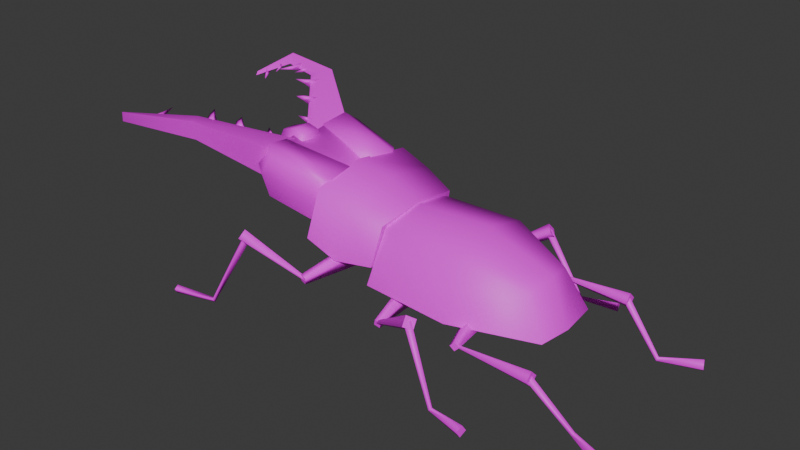 # Source: bug-deer.blend  (saved by Blender 4.0.36; exported with 4.5.12 LTS)
import bpy
from mathutils import Matrix  # noqa: F401  (used for matrix-valued properties, if any)

bpy.ops.wm.read_factory_settings(use_empty=True)
scene = bpy.context.scene
scene.name = 'Scene'

# ---- collections
col_collection = bpy.data.collections.new('Collection'); scene.collection.children.link(col_collection)

# ---- images (referenced by path relative to the original .blend; pixels are not part of the script)
import os
ASSET_DIR = os.environ.get("B2B_ASSET_DIR", "")  # directory of the original .blend (textures are referenced by path, not embedded)
HERE = os.path.dirname(os.path.abspath(__file__))  # packed textures are extracted next to this script under _unpacked/

def load_image(name, relpath, width, height, colorspace="sRGB"):
    """Load a texture the original file referenced (path relative to the .blend, or extracted next to this script)."""
    p = next((c for c in (os.path.join(HERE, relpath), os.path.join(ASSET_DIR, relpath)) if relpath and os.path.exists(c)), "")
    if p:
        img = bpy.data.images.load(p, check_existing=True)
        img.name = name
    else:  # same state as the original file: an image datablock whose file is absent (Cycles renders it pink)
        img = bpy.data.images.new(name, width, height)
        img.source = "FILE"
        img.filepath = "//" + (relpath or name)
    img.colorspace_settings.name = colorspace
    return img
img_bug3new = load_image('bug3new', 'bug3new.png', 1024, 1024, 'sRGB')

# ---- materials (node trees are filled in below, after node groups)
mat_bug_3 = bpy.data.materials.new('Bug_3')
mat_bug_3.use_transparent_shadow = False
mat_bug_3.roughness = 0.5

# ---- material node trees
mat_bug_3.use_nodes = True; mat_bug_3.node_tree.nodes.clear()
_N = mat_bug_3.node_tree.nodes; _L = mat_bug_3.node_tree.links
n0 = _N.new('ShaderNodeBsdfPrincipled'); n0.name = 'Principled BSDF'; n0.location = (10, 300)
n0.inputs[3].default_value = 1.45
n0.inputs[27].default_value = (0.0, 0.0, 0.0, 1.0)
n0.inputs[28].default_value = 1.0
n1 = _N.new('ShaderNodeOutputMaterial'); n1.name = 'Material Output'; n1.location = (300, 300)
n2 = _N.new('ShaderNodeNormalMap'); n2.name = 'Normal Map'; n2.location = (-300, -300)
n2.label = 'Normal/Map'
n2.inputs[0].default_value = 0.0
n3 = _N.new('ShaderNodeTexImage'); n3.name = 'Image Texture'; n3.location = (-300, 600)
n3.image = img_bug3new
_L.new(n0.outputs[0], n1.inputs[0])
_L.new(n2.outputs[0], n0.inputs[5])
_L.new(n3.outputs[0], n0.inputs[0])
n1.is_active_output = True

# ---- world
world_world = bpy.data.worlds.new('World'); scene.world = world_world
world_world.use_nodes = True; world_world.node_tree.nodes.clear()
_N = world_world.node_tree.nodes; _L = world_world.node_tree.links
n0 = _N.new('ShaderNodeOutputWorld'); n0.name = 'World Output'; n0.location = (300, 300)
n1 = _N.new('ShaderNodeBackground'); n1.name = 'Background'; n1.location = (10, 300)
n1.inputs[0].default_value = (0.05088, 0.05088, 0.05088, 1.0)
_L.new(n1.outputs[0], n0.inputs[0])
n0.is_active_output = True
world_world.color = (0.05088, 0.05088, 0.05088)
world_world.use_sun_shadow = False
world_world.sun_shadow_jitter_overblur = 0.0

# ---- meshes
me_bug_3_001 = bpy.data.meshes.new('Bug_3.001')
me_bug_3_001.from_pydata([(0.08344, -0.09743, -0.07506), (0.395, -0.06321, -0.07506), (0.08344, 0.101, -0.07506), (0.395, 0.06679, -0.07506), (0.2481, -0.1108, -0.07506), (0.2481, 0.1144, -0.07506), (0.1048, 0.07938, 0.026), (0.1048, -0.07579, 0.026), (0.2461, -0.08649, 0.02166), (0.3586, -0.04783, -0.008347), (0.3586, 0.05141, -0.008347), (0.2461, 0.09007, 0.02166), (-0.02881, 0.1201, -0.01595), (0.08766, 0.1009, -0.04332), (0.08766, -0.09227, -0.04332), (-0.02691, -0.1177, -0.01827), (-0.01128, 0.1076, 0.07225), (0.1039, 0.09042, 0.03138), (0.1039, -0.08241, 0.03138), (-0.009378, -0.1051, 0.07186), (0.0274, 0.1182, -0.04328), (0.09115, 0.0009773, -0.05092), (0.02851, -0.1125, -0.04336), (-0.04012, 0.0009773, -0.02477), (0.04568, 0.1058, 0.05056), (0.1102, 0.0009773, 0.04706), (0.04675, -0.1005, 0.05029), (-0.01891, 0.0009773, 0.0847), (0.0481, 0.0009773, 0.07347), (0.02588, 0.0009773, -0.0597), (0.08807, 0.0009773, 0.04315), (0.3669, 0.0009773, 0.002162), (0.2501, 0.0009773, 0.04822), (0.0627, 0.0009773, -0.09213), (0.4004, 0.0009773, -0.07826), (0.2481, 0.0009773, -0.07506), (-0.02065, 0.06538, 0.07579), (-0.04483, 0.06538, 0.01179), (-0.02065, -0.06694, 0.07594), (-0.04483, -0.06694, 0.01035), (-0.1344, 0.06538, 0.1016), (-0.1457, 0.06538, 0.03447), (-0.1344, -0.06694, 0.1019), (-0.1457, -0.06694, 0.03649), (-0.1528, -0.04305, 0.03545), (-0.1414, -0.04305, 0.1018), (-0.04456, -0.02466, 0.008199), (-0.01425, -0.02466, 0.08117), (-0.1561, 0.09818, 0.07053), (-0.1301, 0.1164, 0.06563), (-0.1615, 0.04022, 0.07063), (-0.02296, 0.01093, 0.03753), (-0.01425, 0.02684, 0.08117), (-0.04456, 0.02684, 0.008784), (-0.1414, 0.04522, 0.1014), (-0.1528, 0.04522, 0.03506), (-0.1451, -0.08956, 0.02771), (-0.126, -0.1031, 0.0222), (-0.116, -0.106, 0.09832), (-0.1307, -0.08956, 0.1121), (-0.116, 0.1082, 0.09832), (-0.1307, 0.09173, 0.1121), (-0.1451, 0.09173, 0.02684), (-0.126, 0.1053, 0.02307), (-0.04631, -0.08959, -7.854e-05), (-0.03624, -0.07504, -0.001911), (-0.008748, -0.07504, 0.07717), (-0.01964, -0.09128, 0.07485), (-0.008748, 0.07721, 0.07717), (-0.01964, 0.09345, 0.07485), (-0.04631, 0.09177, 0.002133), (-0.03624, 0.07721, -0.0001651), (-0.009659, 0.07866, 0.03618), (-0.02297, 0.09822, 0.03983), (-0.1615, -0.03805, 0.07097), (-0.02296, -0.008762, 0.03754), (-0.1301, -0.1143, 0.06563), (-0.1561, -0.09601, 0.07053), (-0.009659, -0.07649, 0.03618), (-0.02297, -0.09605, 0.03983), (-0.0183, 0.0009773, 0.06366), (-0.02614, 0.0009773, 0.01297), (-0.1531, 0.0009773, 0.09839), (-0.1618, 0.0009773, 0.04773), (-0.401, 0.1645, 0.1142), (-0.3947, 0.1703, 0.1114), (-0.4042, 0.1603, 0.1066), (-0.3826, 0.1409, 0.1027), (-0.3796, 0.1845, 0.1259), (-0.3734, 0.188, 0.1217), (-0.3817, 0.1797, 0.117), (-0.3683, 0.1557, 0.1153), (-0.1676, 0.049, 0.1041), (-0.1702, 0.04019, 0.09498), (-0.1795, 0.05329, 0.1001), (-0.1902, 0.03489, 0.108), (-0.2868, 0.1658, 0.1432), (-0.2858, 0.159, 0.1337), (-0.2981, 0.1646, 0.1321), (-0.3006, 0.14, 0.1341), (-0.2208, 0.08048, 0.1249), (-0.2118, 0.07239, 0.1193), (-0.2132, 0.07652, 0.1271), (-0.223, 0.06497, 0.1276), (-0.2129, 0.09254, 0.1201), (-0.1999, 0.07663, 0.1114), (-0.1948, 0.08973, 0.1251), (-0.2502, 0.1135, 0.1392), (-0.242, 0.1062, 0.1352), (-0.2433, 0.1099, 0.1416), (-0.2551, 0.09644, 0.1438), (-0.2417, 0.1326, 0.1303), (-0.2265, 0.1141, 0.1222), (-0.2258, 0.1271, 0.1406), (-0.331, 0.1553, 0.1302), (-0.3197, 0.1535, 0.1314), (-0.3225, 0.1542, 0.1381), (-0.3271, 0.1269, 0.1381), (-0.3354, 0.1846, 0.1292), (-0.3051, 0.1713, 0.1286), (-0.3176, 0.18, 0.1405), (-0.2518, 0.1332, 0.1414), (-0.3609, 0.1886, 0.1255), (-0.1531, 0.01675, 0.08837), (-0.4116, 0.1448, 0.1024), (-0.1418, 0.07086, 0.03189), (-0.1003, 0.07086, 0.08817), (-0.1372, 0.02467, 0.09755), (-0.1565, 0.02467, 0.06887), (-0.235, 0.1588, 0.1126), (-0.2297, 0.166, 0.1488), (-0.2442, 0.1433, 0.1477), (-0.2466, 0.1399, 0.1309), (-0.3657, 0.2049, 0.1262), (-0.3669, 0.2034, 0.1421), (-0.3633, 0.1955, 0.134), (-0.3627, 0.1962, 0.1265), (-0.4177, 0.1566, 0.1014), (-0.4177, 0.1545, 0.1064), (-0.4148, 0.1505, 0.1052), (-0.4147, 0.1515, 0.1027), (-0.4147, -0.1522, 0.1027), (-0.4148, -0.1512, 0.1052), (-0.4177, -0.1552, 0.1064), (-0.4177, -0.1573, 0.1014), (-0.3627, -0.197, 0.1265), (-0.3633, -0.1963, 0.134), (-0.3669, -0.2041, 0.1421), (-0.3657, -0.2056, 0.1262), (-0.2466, -0.1406, 0.1309), (-0.2442, -0.144, 0.1477), (-0.2297, -0.1667, 0.1488), (-0.235, -0.1595, 0.1126), (-0.1565, -0.02538, 0.06887), (-0.1372, -0.02538, 0.09755), (-0.1003, -0.07157, 0.08817), (-0.1418, -0.07157, 0.03189), (-0.4116, -0.1455, 0.1024), (-0.1531, -0.01746, 0.08837), (-0.3609, -0.1893, 0.1255), (-0.2518, -0.1339, 0.1414), (-0.3176, -0.1807, 0.1405), (-0.3051, -0.172, 0.1286), (-0.3354, -0.1854, 0.1292), (-0.3271, -0.1276, 0.1381), (-0.3225, -0.1549, 0.1381), (-0.3197, -0.1542, 0.1314), (-0.331, -0.156, 0.1302), (-0.2258, -0.1278, 0.1406), (-0.2265, -0.1148, 0.1222), (-0.2417, -0.1333, 0.1303), (-0.2551, -0.09715, 0.1438), (-0.2433, -0.1106, 0.1416), (-0.242, -0.1069, 0.1352), (-0.2502, -0.1142, 0.1392), (-0.1948, -0.09044, 0.1251), (-0.1999, -0.07734, 0.1114), (-0.2129, -0.09325, 0.1201), (-0.223, -0.06568, 0.1276), (-0.2132, -0.07723, 0.1271), (-0.2118, -0.0731, 0.1193), (-0.2208, -0.08119, 0.1249), (-0.3006, -0.1408, 0.1341), (-0.2981, -0.1653, 0.1321), (-0.2858, -0.1597, 0.1337), (-0.2868, -0.1665, 0.1432), (-0.1902, -0.0356, 0.108), (-0.1795, -0.054, 0.1001), (-0.1702, -0.0409, 0.09498), (-0.1676, -0.04971, 0.1041), (-0.3683, -0.1564, 0.1153), (-0.3817, -0.1804, 0.117), (-0.3734, -0.1887, 0.1217), (-0.3796, -0.1852, 0.1259), (-0.3826, -0.1416, 0.1027), (-0.4042, -0.1611, 0.1066), (-0.3947, -0.171, 0.1114), (-0.401, -0.1652, 0.1142), (-0.1835, -0.02041, 0.07765), (-0.1798, -0.01182, 0.1), (-0.1835, 0.02144, 0.07751), (-0.1798, 0.01285, 0.09994), (-0.1235, -0.03466, 0.0575), (-0.1271, -0.01865, 0.1035), (-0.1235, 0.03568, 0.0573), (-0.1271, 0.01967, 0.1034), (-0.1536, 0.02856, 0.06786), (-0.1464, 0.01704, 0.1108), (-0.1536, -0.02753, 0.06805), (-0.1464, -0.01602, 0.1109), (0.2905, 0.1399, -0.08079), (0.2905, 0.1376, -0.07851), (0.2905, 0.1353, -0.08079), (0.2905, 0.1376, -0.08308), (0.4278, 0.152, -0.08008), (0.4278, 0.139, -0.06708), (0.428, 0.126, -0.08008), (0.428, 0.139, -0.09308), (0.27, 0.01436, -0.06687), (0.2828, 0.01436, -0.07972), (0.27, 0.01436, -0.09257), (0.2571, 0.01436, -0.07972), (0.27, 0.04205, -0.05898), (0.2905, 0.03946, -0.07971), (0.2699, 0.04184, -0.1005), (0.2494, 0.04443, -0.07973), (0.2944, 0.1418, -0.07297), (0.302, 0.1399, -0.08078), (0.2944, 0.1417, -0.08861), (0.2868, 0.1436, -0.0808), (0.1418, 0.1434, -0.1003), (0.1411, 0.1404, -0.09688), (0.1438, 0.1374, -0.09902), (0.1445, 0.1404, -0.1024), (0.2431, 0.201, -0.03833), (0.2404, 0.1889, -0.02473), (0.2513, 0.1769, -0.03333), (0.254, 0.1889, -0.04692), (0.1426, 0.1456, -0.0929), (0.1394, 0.1441, -0.1034), (0.15, 0.1427, -0.1064), (0.1532, 0.1441, -0.0959), (0.1274, 0.04705, -0.06503), (0.1191, 0.0451, -0.0931), (0.1472, 0.04316, -0.1013), (0.1555, 0.0451, -0.07321), (0.1311, 0.01752, -0.07187), (0.126, 0.01752, -0.08932), (0.1434, 0.01752, -0.09443), (0.1486, 0.01752, -0.07699), (-0.1278, 0.176, -0.02931), (-0.125, 0.163, -0.01662), (-0.1283, 0.15, -0.0292), (-0.1311, 0.163, -0.04188), (0.01265, 0.1645, -0.06356), (0.01357, 0.1603, -0.05943), (0.01249, 0.156, -0.06352), (0.01156, 0.1603, -0.06766), (0.01308, 0.1652, -0.05907), (0.001385, 0.1628, -0.0562), (-0.001013, 0.1604, -0.06801), (0.01069, 0.1628, -0.07088), (0.05102, 0.05243, -0.03503), (0.02257, 0.04953, -0.0285), (0.01633, 0.04662, -0.05702), (0.04478, 0.04953, -0.06354), (0.04453, 0.02194, -0.03914), (0.02679, 0.02194, -0.03517), (0.02282, 0.02194, -0.0529), (0.04056, 0.02194, -0.05688), (0.2408, 0.1948, -0.03477), (0.2486, 0.1868, -0.03212), (0.2419, 0.1788, -0.03689), (0.2342, 0.1868, -0.03953), (0.3013, 0.2108, -0.1529), (0.3043, 0.206, -0.15), (0.3024, 0.2021, -0.1545), (0.2994, 0.2069, -0.1575), (0.3657, 0.2286, -0.1517), (0.3679, 0.2174, -0.1443), (0.3693, 0.2101, -0.1557), (0.3671, 0.2213, -0.1632), (0.4235, 0.146, -0.08092), (0.4282, 0.1384, -0.07478), (0.4219, 0.1308, -0.07923), (0.4171, 0.1384, -0.08537), (0.4922, 0.1277, -0.1534), (0.495, 0.1228, -0.1491), (0.4937, 0.1178, -0.1541), (0.4909, 0.1228, -0.1583), (0.5517, 0.1635, -0.1522), (0.5571, 0.1521, -0.1426), (0.5613, 0.1434, -0.1552), (0.5559, 0.1548, -0.1649), (-0.1205, 0.1701, -0.02745), (-0.1143, 0.1627, -0.03231), (-0.1221, 0.1553, -0.03105), (-0.1283, 0.1627, -0.0262), (-0.1747, 0.2028, -0.1525), (-0.1728, 0.1993, -0.1572), (-0.1759, 0.1945, -0.1549), (-0.1778, 0.198, -0.1502), (-0.2513, 0.2215, -0.1516), (-0.2522, 0.217, -0.1605), (-0.2541, 0.2083, -0.1558), (-0.2531, 0.2129, -0.147), (0.2905, -0.136, -0.08079), (0.2905, -0.1383, -0.07851), (0.2905, -0.1406, -0.08079), (0.2905, -0.1383, -0.08308), (0.428, -0.1267, -0.08008), (0.4278, -0.1397, -0.06708), (0.4278, -0.1527, -0.08008), (0.428, -0.1397, -0.09308), (0.27, -0.01507, -0.09257), (0.2828, -0.01507, -0.07972), (0.27, -0.01507, -0.06687), (0.2571, -0.01507, -0.07972), (0.2699, -0.04255, -0.1005), (0.2905, -0.04017, -0.07971), (0.27, -0.04277, -0.05898), (0.2494, -0.04514, -0.07973), (0.2944, -0.1424, -0.08861), (0.302, -0.1406, -0.08078), (0.2944, -0.1425, -0.07297), (0.2868, -0.1443, -0.0808), (0.1438, -0.1381, -0.09902), (0.1411, -0.1411, -0.09688), (0.1418, -0.1441, -0.1003), (0.1445, -0.1411, -0.1024), (0.2513, -0.1776, -0.03333), (0.2404, -0.1896, -0.02473), (0.2431, -0.2017, -0.03833), (0.254, -0.1896, -0.04692), (0.15, -0.1434, -0.1064), (0.1394, -0.1449, -0.1034), (0.1426, -0.1463, -0.0929), (0.1532, -0.1449, -0.0959), (0.1472, -0.04387, -0.1013), (0.1191, -0.04582, -0.0931), (0.1274, -0.04776, -0.06503), (0.1555, -0.04582, -0.0732), (0.1434, -0.01823, -0.09443), (0.126, -0.01823, -0.08932), (0.1311, -0.01823, -0.07187), (0.1486, -0.01823, -0.07699), (-0.1283, -0.1507, -0.02919), (-0.125, -0.1637, -0.01662), (-0.1278, -0.1767, -0.02931), (-0.1311, -0.1637, -0.04188), (0.01249, -0.1568, -0.06352), (0.01357, -0.161, -0.05942), (0.01265, -0.1652, -0.06356), (0.01156, -0.161, -0.06766), (-0.001013, -0.1611, -0.06801), (0.001385, -0.1635, -0.0562), (0.01308, -0.1659, -0.05907), (0.01069, -0.1635, -0.07088), (0.01633, -0.04733, -0.05702), (0.02257, -0.05024, -0.0285), (0.05102, -0.05314, -0.03503), (0.04478, -0.05024, -0.06354), (0.02282, -0.02265, -0.0529), (0.02679, -0.02265, -0.03517), (0.04453, -0.02265, -0.03914), (0.04056, -0.02265, -0.05688), (0.2419, -0.1795, -0.03689), (0.2486, -0.1875, -0.03212), (0.2408, -0.1955, -0.03477), (0.2342, -0.1875, -0.03953), (0.3024, -0.2028, -0.1545), (0.3043, -0.2067, -0.15), (0.3013, -0.2115, -0.1529), (0.2994, -0.2076, -0.1575), (0.3693, -0.2108, -0.1557), (0.3679, -0.2181, -0.1443), (0.3657, -0.2293, -0.1517), (0.3671, -0.222, -0.1632), (0.4219, -0.1315, -0.07923), (0.4282, -0.1391, -0.07478), (0.4235, -0.1467, -0.08092), (0.4171, -0.1391, -0.08537), (0.4937, -0.1185, -0.1541), (0.495, -0.1235, -0.1491), (0.4922, -0.1284, -0.1534), (0.4909, -0.1235, -0.1583), (0.5613, -0.1441, -0.1552), (0.5571, -0.1528, -0.1426), (0.5517, -0.1642, -0.1522), (0.5559, -0.1555, -0.1649), (-0.1221, -0.156, -0.03105), (-0.1143, -0.1634, -0.03231), (-0.1205, -0.1709, -0.02745), (-0.1283, -0.1634, -0.0262), (-0.1759, -0.1952, -0.1549), (-0.1728, -0.2, -0.1572), (-0.1747, -0.2035, -0.1525), (-0.1778, -0.1987, -0.1502), (-0.2541, -0.209, -0.1558), (-0.2522, -0.2177, -0.1605), (-0.2513, -0.2222, -0.1516), (-0.2531, -0.2136, -0.147)], [], [(32, 31, 10, 11), (30, 32, 11, 6), (30, 6, 2, 33), (9, 8, 4, 1), (31, 9, 1, 34), (6, 11, 5, 2), (8, 7, 0, 4), (33, 35, 4, 0), (35, 34, 1, 4), (29, 22, 15, 23), (11, 10, 3, 5), (28, 27, 19, 26), (14, 18, 26, 22), (12, 16, 24, 20), (15, 19, 27, 23), (21, 25, 18, 14), (23, 27, 16, 12), (20, 24, 17, 13), (22, 26, 19, 15), (24, 16, 27, 28), (17, 24, 28, 25), (25, 28, 26, 18), (21, 14, 22, 29), (13, 21, 29, 20), (20, 29, 23, 12), (13, 17, 25, 21), (5, 3, 34, 35), (2, 5, 35, 33), (10, 31, 34, 3), (7, 30, 33, 0), (7, 8, 32, 30), (8, 9, 31, 32), (80, 82, 42, 38), (83, 81, 39, 43), (81, 80, 38, 39), (83, 82, 40, 41), (66, 47, 45, 59), (68, 69, 60, 61), (56, 44, 46, 65), (75, 74, 45, 47), (74, 77, 59, 45), (62, 63, 70, 71), (68, 72, 73, 69), (51, 52, 54, 50), (49, 60, 69, 73), (50, 54, 61, 48), (72, 68, 52, 51), (76, 77, 56, 57), (49, 63, 62, 48), (76, 79, 67, 58), (78, 79, 64, 65), (72, 71, 70, 73), (78, 75, 47, 66), (60, 49, 48, 61), (71, 72, 51, 53), (55, 50, 48, 62), (63, 49, 73, 70), (53, 51, 50, 55), (65, 46, 75, 78), (66, 67, 79, 78), (57, 64, 79, 76), (58, 59, 77, 76), (44, 56, 77, 74), (46, 44, 74, 75), (43, 42, 82, 83), (37, 36, 80, 81), (41, 37, 81, 83), (36, 40, 82, 80), (84, 85, 86), (87, 86, 85), (87, 85, 84), (86, 87, 84), (88, 89, 90), (91, 90, 89), (91, 89, 88), (90, 91, 88), (92, 93, 94), (95, 94, 93), (95, 93, 92), (94, 95, 92), (96, 97, 98), (99, 98, 97), (99, 97, 96), (98, 99, 96), (102, 103, 101), (100, 103, 102), (101, 103, 100), (105, 101, 100, 104), (106, 105, 104), (106, 102, 101, 105), (104, 100, 102, 106), (109, 110, 108), (107, 110, 109), (108, 110, 107), (112, 108, 107, 111), (113, 112, 111), (113, 109, 108, 112), (111, 107, 109, 113), (116, 117, 115), (114, 117, 116), (115, 117, 114), (119, 115, 114, 118), (120, 119, 118), (120, 116, 115, 119), (118, 114, 116, 120), (128, 127, 123), (131, 135, 122, 121), (132, 128, 123, 121), (140, 136, 122, 124), (135, 139, 124, 122), (132, 129, 125, 128), (129, 130, 126, 125), (130, 131, 127, 126), (136, 132, 121, 122), (136, 133, 129, 132), (133, 134, 130, 129), (134, 135, 131, 130), (127, 131, 121, 123), (140, 137, 133, 136), (137, 138, 134, 133), (138, 139, 135, 134), (139, 140, 124), (125, 126, 127, 128), (140, 139, 138, 137), (141, 144, 143, 142), (156, 153, 154, 155), (142, 157, 141), (143, 147, 146, 142), (144, 148, 147, 143), (141, 145, 148, 144), (154, 158, 160, 150), (147, 151, 150, 146), (148, 152, 151, 147), (145, 149, 152, 148), (145, 159, 160, 149), (151, 155, 154, 150), (152, 156, 155, 151), (149, 153, 156, 152), (146, 159, 157, 142), (141, 157, 159, 145), (149, 160, 158, 153), (150, 160, 159, 146), (153, 158, 154), (163, 161, 165, 167), (161, 162, 166, 165), (161, 163, 162), (162, 163, 167, 166), (166, 167, 164), (167, 165, 164), (165, 166, 164), (170, 168, 172, 174), (168, 169, 173, 172), (168, 170, 169), (169, 170, 174, 173), (173, 174, 171), (174, 172, 171), (172, 173, 171), (177, 175, 179, 181), (175, 176, 180, 179), (175, 177, 176), (176, 177, 181, 180), (180, 181, 178), (181, 179, 178), (179, 180, 178), (183, 185, 182), (182, 185, 184), (182, 184, 183), (185, 183, 184), (187, 189, 186), (186, 189, 188), (186, 188, 187), (189, 187, 188), (191, 193, 190), (190, 193, 192), (190, 192, 191), (193, 191, 192), (195, 197, 194), (194, 197, 196), (194, 196, 195), (197, 195, 196), (198, 199, 201, 200), (206, 207, 205, 204), (204, 205, 203, 202), (206, 204, 202, 208), (207, 201, 199, 209), (205, 207, 209, 203), (200, 206, 208, 198), (208, 209, 199, 198), (202, 203, 209, 208), (200, 201, 207, 206), (210, 214, 217, 213), (211, 215, 214, 210), (212, 216, 215, 211), (213, 217, 216, 212), (218, 222, 225, 221), (219, 223, 222, 218), (220, 224, 223, 219), (221, 225, 224, 220), (222, 226, 229, 225), (223, 227, 226, 222), (224, 228, 227, 223), (225, 229, 228, 224), (230, 234, 237, 233), (231, 235, 234, 230), (232, 236, 235, 231), (233, 237, 236, 232), (238, 242, 245, 241), (239, 243, 242, 238), (240, 244, 243, 239), (241, 245, 244, 240), (242, 246, 249, 245), (243, 247, 246, 242), (244, 248, 247, 243), (245, 249, 248, 244), (250, 254, 257, 253), (251, 255, 254, 250), (252, 256, 255, 251), (253, 257, 256, 252), (258, 262, 265, 261), (259, 263, 262, 258), (260, 264, 263, 259), (261, 265, 264, 260), (262, 266, 269, 265), (263, 267, 266, 262), (264, 268, 267, 263), (265, 269, 268, 264), (270, 274, 277, 273), (271, 275, 274, 270), (272, 276, 275, 271), (273, 277, 276, 272), (274, 278, 281, 277), (275, 279, 278, 274), (276, 280, 279, 275), (277, 281, 280, 276), (282, 286, 289, 285), (283, 287, 286, 282), (284, 288, 287, 283), (285, 289, 288, 284), (286, 290, 293, 289), (287, 291, 290, 286), (288, 292, 291, 287), (289, 293, 292, 288), (294, 298, 301, 297), (295, 299, 298, 294), (296, 300, 299, 295), (297, 301, 300, 296), (298, 302, 305, 301), (299, 303, 302, 298), (300, 304, 303, 299), (301, 305, 304, 300), (306, 310, 313, 309), (307, 311, 310, 306), (308, 312, 311, 307), (309, 313, 312, 308), (314, 318, 321, 317), (315, 319, 318, 314), (316, 320, 319, 315), (317, 321, 320, 316), (318, 322, 325, 321), (319, 323, 322, 318), (320, 324, 323, 319), (321, 325, 324, 320), (326, 330, 333, 329), (327, 331, 330, 326), (328, 332, 331, 327), (329, 333, 332, 328), (334, 338, 341, 337), (335, 339, 338, 334), (336, 340, 339, 335), (337, 341, 340, 336), (338, 342, 345, 341), (339, 343, 342, 338), (340, 344, 343, 339), (341, 345, 344, 340), (346, 350, 353, 349), (347, 351, 350, 346), (348, 352, 351, 347), (349, 353, 352, 348), (354, 358, 361, 357), (355, 359, 358, 354), (356, 360, 359, 355), (357, 361, 360, 356), (358, 362, 365, 361), (359, 363, 362, 358), (360, 364, 363, 359), (361, 365, 364, 360), (366, 370, 373, 369), (367, 371, 370, 366), (368, 372, 371, 367), (369, 373, 372, 368), (370, 374, 377, 373), (371, 375, 374, 370), (372, 376, 375, 371), (373, 377, 376, 372), (378, 382, 385, 381), (379, 383, 382, 378), (380, 384, 383, 379), (381, 385, 384, 380), (382, 386, 389, 385), (383, 387, 386, 382), (384, 388, 387, 383), (385, 389, 388, 384), (390, 394, 397, 393), (391, 395, 394, 390), (392, 396, 395, 391), (393, 397, 396, 392), (394, 398, 401, 397), (395, 399, 398, 394), (396, 400, 399, 395), (397, 401, 400, 396), (213, 212, 211, 210), (217, 214, 215, 216), (221, 220, 219, 218), (229, 226, 227, 228), (233, 232, 231, 230), (237, 234, 235, 236), (241, 240, 239, 238), (249, 246, 247, 248), (253, 252, 251, 250), (257, 254, 255, 256), (261, 260, 259, 258), (269, 266, 267, 268), (273, 272, 271, 270), (281, 278, 279, 280), (285, 284, 283, 282), (293, 290, 291, 292), (297, 296, 295, 294), (305, 302, 303, 304), (309, 308, 307, 306), (313, 310, 311, 312), (317, 316, 315, 314), (325, 322, 323, 324), (329, 328, 327, 326), (333, 330, 331, 332), (337, 336, 335, 334), (345, 342, 343, 344), (349, 348, 347, 346), (353, 350, 351, 352), (357, 356, 355, 354), (365, 362, 363, 364), (369, 368, 367, 366), (377, 374, 375, 376), (381, 380, 379, 378), (389, 386, 387, 388), (393, 392, 391, 390), (401, 398, 399, 400), (67, 66, 59, 58), (52, 68, 61, 54), (55, 62, 71, 53), (57, 56, 65, 64)])
me_bug_3_001.polygons.foreach_set('use_smooth', [True] * 350)
_k = set([(0, 4), (0, 7), (0, 33), (1, 4), (1, 34), (2, 5), (2, 6), (2, 33), (3, 5), (3, 34), (6, 30), (7, 30), (12, 16), (12, 20), (12, 23), (13, 17), (13, 20), (13, 21), (14, 18), (14, 21), (14, 22), (15, 19), (15, 22), (15, 23), (16, 27), (17, 25), (18, 25), (19, 27), (36, 80), (37, 81), (38, 80), (39, 81), (41, 83), (43, 83), (44, 46), (44, 56), (46, 65), (53, 55), (53, 71), (55, 62), (56, 57), (57, 64), (62, 63), (63, 70), (64, 65), (70, 71), (121, 122), (121, 123), (122, 124), (123, 127), (123, 128), (124, 139), (124, 140), (125, 126), (125, 128), (125, 129), (126, 127), (126, 130), (129, 133), (130, 134), (133, 137), (134, 138), (137, 138), (137, 140), (138, 139), (141, 144), (141, 157), (142, 143), (142, 157), (143, 144), (143, 147), (144, 148), (147, 151), (148, 152), (151, 155), (152, 156), (153, 156), (153, 158), (154, 155), (154, 158), (155, 156), (157, 159), (158, 160), (159, 160), (198, 200), (198, 208), (200, 206), (202, 204), (202, 208), (204, 206), (210, 211), (210, 213), (211, 212), (212, 213), (214, 215), (214, 217), (215, 216), (216, 217), (218, 219), (218, 221), (219, 220), (220, 221), (226, 227), (226, 229), (227, 228), (228, 229), (230, 231), (230, 233), (231, 232), (232, 233), (234, 235), (234, 237), (235, 236), (236, 237), (238, 239), (238, 241), (239, 240), (240, 241), (246, 247), (246, 249), (247, 248), (248, 249), (250, 251), (250, 253), (251, 252), (252, 253), (254, 255), (254, 257), (255, 256), (256, 257), (258, 259), (258, 261), (259, 260), (260, 261), (266, 267), (266, 269), (267, 268), (268, 269), (270, 271), (270, 273), (271, 272), (272, 273), (278, 279), (278, 281), (279, 280), (280, 281), (282, 283), (282, 285), (283, 284), (284, 285), (290, 291), (290, 293), (291, 292), (292, 293), (294, 295), (294, 297), (295, 296), (296, 297), (302, 303), (302, 305), (303, 304), (304, 305), (306, 307), (306, 309), (307, 308), (308, 309), (310, 311), (310, 313), (311, 312), (312, 313), (314, 315), (314, 317), (315, 316), (316, 317), (322, 323), (322, 325), (323, 324), (324, 325), (326, 327), (326, 329), (327, 328), (328, 329), (330, 331), (330, 333), (331, 332), (332, 333), (334, 335), (334, 337), (335, 336), (336, 337), (342, 343), (342, 345), (343, 344), (344, 345), (346, 347), (346, 349), (347, 348), (348, 349), (350, 351), (350, 353), (351, 352), (352, 353), (354, 355), (354, 357), (355, 356), (356, 357), (362, 363), (362, 365), (363, 364), (364, 365), (366, 367), (366, 369), (367, 368), (368, 369), (374, 375), (374, 377), (375, 376), (376, 377), (378, 379), (378, 381), (379, 380), (380, 381), (386, 387), (386, 389), (387, 388), (388, 389), (390, 391), (390, 393), (391, 392), (392, 393), (398, 399), (398, 401), (399, 400), (400, 401)])
me_bug_3_001.attributes.new('sharp_edge', 'BOOLEAN', 'EDGE').data.foreach_set('value', [ (min(e.vertices), max(e.vertices)) in _k for e in me_bug_3_001.edges])
_uv = me_bug_3_001.uv_layers.new(name='UVMap')
_uv.uv.foreach_set('vector', [0.1785, 0.1727, 0.08018, 0.1777, 0.0771, 0.1322, 0.1742, 0.1047, 0.3085, 0.1666, 0.1785, 0.1727, 0.1742, 0.1047, 0.2889, 0.09674, 0.4359, 0.387, 0.3593, 0.376, 0.3444, 0.2803, 0.4261, 0.2769, 0.08164, 0.2218, 0.1809, 0.2397, 0.1651, 0.3208, 0.03426, 0.2732, 0.08018, 0.1777, 0.08164, 0.2218, 0.01328, 0.2398, 0.005027, 0.1816, 0.2889, 0.09674, 0.1742, 0.1047, 0.1506, 0.02546, 0.2929, 0.005027, 0.1809, 0.2397, 0.2957, 0.2365, 0.3085, 0.3273, 0.1651, 0.3208, 0.4261, 0.2769, 0.4139, 0.1331, 0.5079, 0.1261, 0.506, 0.2663, 0.4139, 0.1331, 0.4029, 0.005029, 0.4575, 0.005027, 0.5079, 0.1261, 0.1059, 0.4724, 0.1998, 0.4803, 0.1998, 0.5333, 0.1025, 0.5307, 0.1742, 0.1047, 0.0771, 0.1322, 0.02489, 0.08558, 0.1506, 0.02546, 0.6113, 0.5622, 0.555, 0.5627, 0.5651, 0.4733, 0.6152, 0.4771, 0.6847, 0.4269, 0.6659, 0.49, 0.6152, 0.4771, 0.6381, 0.4001, 0.5834, 0.7277, 0.5652, 0.6524, 0.616, 0.6498, 0.6373, 0.7276, 0.1998, 0.5333, 0.19, 0.6132, 0.09734, 0.6213, 0.1025, 0.5307, 0.1091, 0.4207, 0.1143, 0.3373, 0.1866, 0.359, 0.187, 0.4273, 0.1025, 0.5307, 0.09734, 0.6213, 0.005897, 0.6028, 0.005027, 0.5239, 0.6373, 0.7276, 0.616, 0.6498, 0.6673, 0.6382, 0.6847, 0.7018, 0.6381, 0.4001, 0.6152, 0.4771, 0.5651, 0.4733, 0.5857, 0.397, 0.616, 0.6498, 0.5652, 0.6524, 0.555, 0.5627, 0.6113, 0.5622, 0.6673, 0.6382, 0.616, 0.6498, 0.6113, 0.5622, 0.6672, 0.5616, 0.6672, 0.5616, 0.6113, 0.5622, 0.6152, 0.4771, 0.6659, 0.49, 0.1091, 0.4207, 0.187, 0.4273, 0.1998, 0.4803, 0.1059, 0.4724, 0.02536, 0.4177, 0.1091, 0.4207, 0.1059, 0.4724, 0.00882, 0.4697, 0.00882, 0.4697, 0.1059, 0.4724, 0.1025, 0.5307, 0.005027, 0.5239, 0.02536, 0.4177, 0.03459, 0.35, 0.1143, 0.3373, 0.1091, 0.4207, 0.3186, 0.1423, 0.3477, 0.01444, 0.4029, 0.005029, 0.4139, 0.1331, 0.3444, 0.2803, 0.3186, 0.1423, 0.4139, 0.1331, 0.4261, 0.2769, 0.0771, 0.1322, 0.08018, 0.1777, 0.005027, 0.1816, 0.00722, 0.1213, 0.5079, 0.363, 0.4359, 0.387, 0.4261, 0.2769, 0.506, 0.2663, 0.2957, 0.2365, 0.1809, 0.2397, 0.1785, 0.1727, 0.3085, 0.1666, 0.1809, 0.2397, 0.08164, 0.2218, 0.08018, 0.1777, 0.1785, 0.1727, 0.3767, 0.8132, 0.3761, 0.6994, 0.4332, 0.7082, 0.4353, 0.8077, 0.06571, 0.6313, 0.06374, 0.7465, 0.007876, 0.738, 0.005027, 0.648, 0.06374, 0.7465, 0.06378, 0.7879, 0.007065, 0.796, 0.007876, 0.738, 0.3756, 0.6569, 0.3761, 0.6994, 0.322, 0.709, 0.3186, 0.6515, 0.4874, 0.5289, 0.4923, 0.5714, 0.3835, 0.5834, 0.3808, 0.5424, 0.5752, 0.1348, 0.5865, 0.1227, 0.6708, 0.1289, 0.682, 0.1477, 0.3795, 0.4431, 0.3759, 0.4022, 0.473, 0.397, 0.4772, 0.4415, 0.4972, 0.6109, 0.3748, 0.6134, 0.3835, 0.5834, 0.4923, 0.5714, 0.3186, 0.49, 0.366, 0.4932, 0.3695, 0.5326, 0.3248, 0.5246, 0.6821, 0.04868, 0.6671, 0.06249, 0.5956, 0.06053, 0.5851, 0.04936, 0.5697, 0.1248, 0.5717, 0.09315, 0.5889, 0.0947, 0.5865, 0.1227, 0.566, 0.2169, 0.5706, 0.1773, 0.6795, 0.1888, 0.6885, 0.2187, 0.6731, 0.09811, 0.6708, 0.1289, 0.5865, 0.1227, 0.5889, 0.0947, 0.744, 0.09431, 0.7381, 0.129, 0.6933, 0.1377, 0.6965, 0.09818, 0.5717, 0.09315, 0.5697, 0.1248, 0.526, 0.1231, 0.518, 0.08207, 0.3894, 0.4929, 0.366, 0.4932, 0.3731, 0.4575, 0.3952, 0.4566, 0.6731, 0.09811, 0.6671, 0.06249, 0.6889, 0.06173, 0.6965, 0.09818, 0.3894, 0.4929, 0.4736, 0.4889, 0.4761, 0.5169, 0.3919, 0.5236, 0.491, 0.4873, 0.4736, 0.4889, 0.4671, 0.453, 0.4822, 0.4519, 0.5717, 0.09315, 0.5804, 0.05904, 0.5956, 0.06053, 0.5889, 0.0947, 0.491, 0.4873, 0.5449, 0.4767, 0.5365, 0.5176, 0.4929, 0.5191, 0.6708, 0.1289, 0.6731, 0.09811, 0.6965, 0.09818, 0.6933, 0.1377, 0.5804, 0.05904, 0.5717, 0.09315, 0.518, 0.08207, 0.536, 0.05235, 0.7336, 0.06061, 0.744, 0.09431, 0.6965, 0.09818, 0.6889, 0.06173, 0.6671, 0.06249, 0.6731, 0.09811, 0.5889, 0.0947, 0.5956, 0.06053, 0.5801, 0.2468, 0.566, 0.2169, 0.6885, 0.2187, 0.6751, 0.2468, 0.4822, 0.4519, 0.5271, 0.4464, 0.5449, 0.4767, 0.491, 0.4873, 0.4929, 0.5191, 0.4761, 0.5169, 0.4736, 0.4889, 0.491, 0.4873, 0.3952, 0.4566, 0.4671, 0.453, 0.4736, 0.4889, 0.3894, 0.4929, 0.3919, 0.5236, 0.3695, 0.5326, 0.366, 0.4932, 0.3894, 0.4929, 0.3286, 0.4563, 0.3731, 0.4575, 0.366, 0.4932, 0.3186, 0.49, 0.4835, 0.6414, 0.3883, 0.6414, 0.3748, 0.6134, 0.4972, 0.6109, 0.4353, 0.6521, 0.4332, 0.7082, 0.3761, 0.6994, 0.3756, 0.6569, 0.117, 0.7392, 0.1176, 0.796, 0.06378, 0.7879, 0.06374, 0.7465, 0.1229, 0.6503, 0.117, 0.7392, 0.06374, 0.7465, 0.06571, 0.6313, 0.321, 0.8084, 0.322, 0.709, 0.3761, 0.6994, 0.3767, 0.8132, 0.724, 0.8789, 0.7314, 0.8803, 0.7206, 0.8858, 0.7314, 0.9078, 0.7206, 0.8858, 0.7314, 0.8803, 0.806, 0.8434, 0.806, 0.871, 0.7987, 0.8692, 0.7929, 0.8641, 0.806, 0.8434, 0.7987, 0.8692, 0.736, 0.2969, 0.7426, 0.2989, 0.7341, 0.3054, 0.7426, 0.3269, 0.7341, 0.3054, 0.7426, 0.2989, 0.6652, 0.8585, 0.6652, 0.8864, 0.6584, 0.885, 0.6531, 0.8781, 0.6652, 0.8585, 0.6584, 0.885, 0.7957, 0.881, 0.8055, 0.8855, 0.7929, 0.8918, 0.8055, 0.9059, 0.7929, 0.8918, 0.8055, 0.8855, 0.5923, 0.8804, 0.5923, 0.9008, 0.5815, 0.9001, 0.5761, 0.8903, 0.5923, 0.8804, 0.5815, 0.9001, 0.5661, 0.8804, 0.5661, 0.8902, 0.555, 0.8878, 0.5575, 0.9084, 0.555, 0.8878, 0.5661, 0.8902, 0.7106, 0.9008, 0.6948, 0.8884, 0.6973, 0.8789, 0.7106, 0.8801, 0.7106, 0.9008, 0.6973, 0.8789, 0.8537, 0.3606, 0.8624, 0.3512, 0.8602, 0.3643, 0.8495, 0.3544, 0.8624, 0.3512, 0.8537, 0.3606, 0.1191, 0.827, 0.1204, 0.8402, 0.1094, 0.8326, 0.1204, 0.8146, 0.1191, 0.827, 0.1094, 0.8326, 0.1031, 0.8216, 0.1063, 0.806, 0.1204, 0.8146, 0.1031, 0.8216, 0.8435, 0.3767, 0.8537, 0.3606, 0.8602, 0.3643, 0.8598, 0.3767, 0.8391, 0.3616, 0.8495, 0.3544, 0.8537, 0.3606, 0.8435, 0.3767, 0.7547, 0.3643, 0.7629, 0.3512, 0.7606, 0.3666, 0.7498, 0.3595, 0.7629, 0.3512, 0.7547, 0.3643, 0.8117, 0.7644, 0.8131, 0.7798, 0.8029, 0.7684, 0.8131, 0.7463, 0.8117, 0.7644, 0.8029, 0.7684, 0.7929, 0.7522, 0.7971, 0.7363, 0.8131, 0.7463, 0.7929, 0.7522, 0.7445, 0.3823, 0.7547, 0.3643, 0.7606, 0.3666, 0.7629, 0.3846, 0.7341, 0.37, 0.7498, 0.3595, 0.7547, 0.3643, 0.7445, 0.3823, 0.4131, 0.8987, 0.4208, 0.8764, 0.4192, 0.9002, 0.404, 0.8947, 0.4208, 0.8764, 0.4131, 0.8987, 0.6673, 0.82, 0.6766, 0.7981, 0.6765, 0.823, 0.6531, 0.8332, 0.6673, 0.82, 0.6765, 0.823, 0.6766, 0.8479, 0.6585, 0.8484, 0.6531, 0.8332, 0.6766, 0.8479, 0.4053, 0.9195, 0.4131, 0.8987, 0.4192, 0.9002, 0.4208, 0.9193, 0.3883, 0.9137, 0.404, 0.8947, 0.4131, 0.8987, 0.4053, 0.9195, 0.2892, 0.3515, 0.2622, 0.3413, 0.2784, 0.3373, 0.8447, 0.1385, 0.8639, 0.2629, 0.8534, 0.2655, 0.8339, 0.1398, 0.8243, 0.1403, 0.7972, 0.01419, 0.8139, 0.01047, 0.8339, 0.1398, 0.8595, 0.3337, 0.8463, 0.268, 0.8534, 0.2655, 0.8641, 0.3342, 0.8639, 0.2629, 0.8684, 0.3321, 0.8641, 0.3342, 0.8534, 0.2655, 0.8243, 0.1403, 0.7998, 0.1435, 0.754, 0.03096, 0.7972, 0.01419, 0.2406, 0.5193, 0.2099, 0.5247, 0.2348, 0.3832, 0.29, 0.4026, 0.8672, 0.1361, 0.8447, 0.1385, 0.8277, 0.007538, 0.8737, 0.005027, 0.8463, 0.268, 0.8243, 0.1403, 0.8339, 0.1398, 0.8534, 0.2655, 0.8463, 0.268, 0.8393, 0.2718, 0.7998, 0.1435, 0.8243, 0.1403, 0.2587, 0.6345, 0.2459, 0.6383, 0.2099, 0.5247, 0.2406, 0.5193, 0.8737, 0.2619, 0.8639, 0.2629, 0.8447, 0.1385, 0.8672, 0.1361, 0.8277, 0.007538, 0.8447, 0.1385, 0.8339, 0.1398, 0.8139, 0.01047, 0.8595, 0.3337, 0.8543, 0.3342, 0.8393, 0.2718, 0.8463, 0.268, 0.2898, 0.6893, 0.2856, 0.6913, 0.2459, 0.6383, 0.2587, 0.6345, 0.8729, 0.3309, 0.8684, 0.3321, 0.8639, 0.2629, 0.8737, 0.2619, 0.2872, 0.6953, 0.2892, 0.6943, 0.29, 0.7005, 0.29, 0.4026, 0.2348, 0.3832, 0.2622, 0.3413, 0.2892, 0.3515, 0.2892, 0.6943, 0.2872, 0.6953, 0.2856, 0.6913, 0.2898, 0.6893, 0.9038, 0.4032, 0.9044, 0.4082, 0.9002, 0.4062, 0.9018, 0.4022, 0.9046, 0.6949, 0.9038, 0.746, 0.8768, 0.7562, 0.8494, 0.7143, 0.9018, 0.4022, 0.9046, 0.397, 0.9038, 0.4032, 0.8136, 0.4003, 0.8144, 0.4694, 0.8047, 0.4684, 0.8091, 0.3992, 0.9044, 0.4082, 0.8733, 0.4631, 0.8605, 0.4592, 0.9002, 0.4062, 0.8003, 0.3975, 0.787, 0.4632, 0.78, 0.4595, 0.7951, 0.397, 0.7685, 0.7237, 0.7546, 0.7208, 0.7747, 0.5915, 0.7855, 0.5927, 0.8144, 0.4694, 0.808, 0.5951, 0.7855, 0.5927, 0.8047, 0.4684, 0.8733, 0.4631, 0.8552, 0.5783, 0.8245, 0.5728, 0.8605, 0.4592, 0.787, 0.4632, 0.765, 0.591, 0.7406, 0.5878, 0.78, 0.4595, 0.787, 0.4632, 0.7942, 0.4657, 0.7747, 0.5915, 0.765, 0.591, 0.808, 0.5951, 0.8144, 0.7262, 0.7685, 0.7237, 0.7855, 0.5927, 0.8552, 0.5783, 0.9046, 0.6949, 0.8494, 0.7143, 0.8245, 0.5728, 0.765, 0.591, 0.7379, 0.7171, 0.6948, 0.7003, 0.7406, 0.5878, 0.8047, 0.4684, 0.7942, 0.4657, 0.8048, 0.397, 0.8091, 0.3992, 0.8003, 0.3975, 0.8048, 0.397, 0.7942, 0.4657, 0.787, 0.4632, 0.765, 0.591, 0.7747, 0.5915, 0.7546, 0.7208, 0.7379, 0.7171, 0.7855, 0.5927, 0.7747, 0.5915, 0.7942, 0.4657, 0.8047, 0.4684, 0.9038, 0.746, 0.893, 0.7602, 0.8768, 0.7562, 0.3883, 0.8291, 0.4053, 0.8233, 0.4131, 0.8441, 0.404, 0.8481, 0.4053, 0.8233, 0.4208, 0.8234, 0.4192, 0.8426, 0.4131, 0.8441, 0.6585, 0.7378, 0.6766, 0.7383, 0.6531, 0.753, 0.6531, 0.753, 0.6766, 0.7383, 0.6765, 0.7632, 0.6673, 0.7662, 0.6673, 0.7662, 0.6765, 0.7632, 0.6766, 0.7881, 0.404, 0.8481, 0.4131, 0.8441, 0.4208, 0.8664, 0.4131, 0.8441, 0.4192, 0.8426, 0.4208, 0.8664, 0.7729, 0.3658, 0.7833, 0.3535, 0.7935, 0.3715, 0.7886, 0.3763, 0.7833, 0.3535, 0.8016, 0.3512, 0.7994, 0.3691, 0.7935, 0.3715, 0.7971, 0.8334, 0.7929, 0.8174, 0.8131, 0.8234, 0.8131, 0.8234, 0.7929, 0.8174, 0.8029, 0.8013, 0.8117, 0.8052, 0.8117, 0.8052, 0.8029, 0.8013, 0.8131, 0.7898, 0.7886, 0.3763, 0.7935, 0.3715, 0.8016, 0.3846, 0.7935, 0.3715, 0.7994, 0.3691, 0.8016, 0.3846, 0.5384, 0.8189, 0.5339, 0.8341, 0.5237, 0.818, 0.5279, 0.8118, 0.5339, 0.8341, 0.5177, 0.8341, 0.5172, 0.8217, 0.5237, 0.818, 0.815, 0.3854, 0.8117, 0.3698, 0.829, 0.3768, 0.829, 0.3768, 0.8117, 0.3698, 0.8181, 0.3588, 0.8277, 0.3644, 0.8277, 0.3644, 0.8181, 0.3588, 0.829, 0.3512, 0.5279, 0.8118, 0.5237, 0.818, 0.515, 0.8086, 0.5237, 0.818, 0.5172, 0.8217, 0.515, 0.8086, 0.2946, 0.8884, 0.2813, 0.8896, 0.2946, 0.8677, 0.2946, 0.8677, 0.2813, 0.8896, 0.2788, 0.8802, 0.7649, 0.8789, 0.7735, 0.8971, 0.7624, 0.8995, 0.7735, 0.9069, 0.7624, 0.8995, 0.7735, 0.8971, 0.6023, 0.8909, 0.6077, 0.8811, 0.6185, 0.9008, 0.6185, 0.9008, 0.6077, 0.8811, 0.6185, 0.8804, 0.6412, 0.8804, 0.6412, 0.9008, 0.6285, 0.8945, 0.6313, 0.9053, 0.6285, 0.8945, 0.6412, 0.9008, 0.1031, 0.8586, 0.1084, 0.8517, 0.1152, 0.8782, 0.1152, 0.8782, 0.1084, 0.8517, 0.1152, 0.8503, 0.7426, 0.2569, 0.7426, 0.2848, 0.7341, 0.2783, 0.736, 0.2868, 0.7341, 0.2783, 0.7426, 0.2848, 0.515, 0.851, 0.5208, 0.8459, 0.5281, 0.8717, 0.5281, 0.8717, 0.5208, 0.8459, 0.5281, 0.8441, 0.7523, 0.8789, 0.7523, 0.9065, 0.7415, 0.9009, 0.7449, 0.9078, 0.7415, 0.9009, 0.7523, 0.9065, 0.518, 0.3002, 0.5388, 0.3065, 0.5403, 0.3286, 0.5205, 0.3377, 0.559, 0.3619, 0.5678, 0.3282, 0.5832, 0.3331, 0.5834, 0.3738, 0.2099, 0.9064, 0.2234, 0.8677, 0.2554, 0.8677, 0.2687, 0.9064, 0.2159, 0.9331, 0.2099, 0.9064, 0.2687, 0.9064, 0.2628, 0.9331, 0.5678, 0.3282, 0.5403, 0.3286, 0.5388, 0.3065, 0.5675, 0.3053, 0.5832, 0.3331, 0.5678, 0.3282, 0.5675, 0.3053, 0.5844, 0.3008, 0.2218, 0.9593, 0.2159, 0.9331, 0.2628, 0.9331, 0.2569, 0.9593, 0.558, 0.2699, 0.5675, 0.3053, 0.5388, 0.3065, 0.532, 0.2849, 0.5844, 0.2569, 0.5844, 0.3008, 0.5675, 0.3053, 0.558, 0.2699, 0.5346, 0.3487, 0.5403, 0.3286, 0.5678, 0.3282, 0.559, 0.3619, 0.497, 0.8112, 0.4596, 0.9204, 0.4453, 0.9146, 0.4945, 0.8102, 0.4996, 0.8119, 0.4744, 0.9245, 0.4596, 0.9204, 0.497, 0.8112, 0.5023, 0.8124, 0.4896, 0.9271, 0.4744, 0.9245, 0.4996, 0.8119, 0.505, 0.8125, 0.505, 0.9279, 0.4896, 0.9271, 0.5023, 0.8124, 0.593, 0.7563, 0.5988, 0.7799, 0.5795, 0.7861, 0.5744, 0.7589, 0.6103, 0.7521, 0.6193, 0.7731, 0.5988, 0.7799, 0.593, 0.7563, 0.625, 0.7429, 0.643, 0.7643, 0.6193, 0.7731, 0.6103, 0.7521, 0.5744, 0.7589, 0.5795, 0.7861, 0.555, 0.7919, 0.5558, 0.7621, 0.5988, 0.7799, 0.6241, 0.8575, 0.615, 0.8612, 0.5795, 0.7861, 0.6193, 0.7731, 0.6334, 0.8551, 0.6241, 0.8575, 0.5988, 0.7799, 0.643, 0.7643, 0.643, 0.8543, 0.6334, 0.8551, 0.6193, 0.7731, 0.5795, 0.7861, 0.615, 0.8612, 0.6066, 0.8661, 0.555, 0.7919, 0.6429, 0.2606, 0.6088, 0.3657, 0.5944, 0.3602, 0.6393, 0.2592, 0.6466, 0.2616, 0.6237, 0.3697, 0.6088, 0.3657, 0.6429, 0.2606, 0.6504, 0.2622, 0.6389, 0.3721, 0.6237, 0.3697, 0.6466, 0.2616, 0.6542, 0.2624, 0.6542, 0.3729, 0.6389, 0.3721, 0.6504, 0.2622, 0.06489, 0.9278, 0.02966, 0.8542, 0.04917, 0.848, 0.07395, 0.924, 0.05653, 0.9327, 0.005027, 0.8602, 0.02966, 0.8542, 0.06489, 0.9278, 0.08334, 0.9216, 0.0695, 0.8412, 0.09302, 0.8325, 0.09302, 0.9208, 0.07395, 0.924, 0.04917, 0.848, 0.0695, 0.8412, 0.08334, 0.9216, 0.02966, 0.8542, 0.02455, 0.8273, 0.04303, 0.8245, 0.04917, 0.848, 0.005027, 0.8602, 0.005933, 0.8304, 0.02455, 0.8273, 0.02966, 0.8542, 0.0695, 0.8412, 0.06026, 0.8201, 0.07506, 0.8108, 0.09302, 0.8325, 0.04917, 0.848, 0.04303, 0.8245, 0.06026, 0.8201, 0.0695, 0.8412, 0.1476, 0.8003, 0.1784, 0.9177, 0.1736, 0.9192, 0.1329, 0.8048, 0.1627, 0.797, 0.1833, 0.9167, 0.1784, 0.9177, 0.1476, 0.8003, 0.1779, 0.7951, 0.1883, 0.916, 0.1833, 0.9167, 0.1627, 0.797, 0.1933, 0.7944, 0.1933, 0.9158, 0.1883, 0.916, 0.1779, 0.7951, 0.5042, 0.6618, 0.4702, 0.751, 0.4453, 0.7472, 0.4946, 0.6574, 0.5146, 0.6653, 0.4902, 0.756, 0.4702, 0.751, 0.5042, 0.6618, 0.5249, 0.6675, 0.5114, 0.7621, 0.4902, 0.756, 0.5146, 0.6653, 0.5355, 0.6682, 0.5355, 0.7705, 0.5114, 0.7621, 0.5249, 0.6675, 0.4702, 0.751, 0.4671, 0.7786, 0.4483, 0.7768, 0.4453, 0.7472, 0.4902, 0.756, 0.4857, 0.7799, 0.4671, 0.7786, 0.4702, 0.751, 0.5114, 0.7621, 0.5031, 0.7833, 0.4857, 0.7799, 0.4902, 0.756, 0.5355, 0.7705, 0.5179, 0.7922, 0.5031, 0.7833, 0.5114, 0.7621, 0.9426, 0.5844, 0.9399, 0.4633, 0.9453, 0.4634, 0.952, 0.5841, 0.9348, 0.5846, 0.9341, 0.4634, 0.9399, 0.4633, 0.9426, 0.5844, 0.927, 0.5845, 0.9286, 0.4634, 0.9341, 0.4634, 0.9348, 0.5846, 0.9169, 0.5842, 0.9231, 0.4635, 0.9286, 0.4634, 0.927, 0.5845, 0.9399, 0.4633, 0.9419, 0.4053, 0.952, 0.406, 0.9453, 0.4634, 0.9341, 0.4634, 0.9338, 0.4051, 0.9419, 0.4053, 0.9399, 0.4633, 0.9286, 0.4634, 0.9257, 0.4054, 0.9338, 0.4051, 0.9341, 0.4634, 0.9231, 0.4635, 0.9147, 0.4064, 0.9257, 0.4054, 0.9286, 0.4634, 0.9211, 0.1687, 0.9166, 0.07669, 0.9226, 0.07659, 0.929, 0.1682, 0.9134, 0.169, 0.9099, 0.07692, 0.9166, 0.07669, 0.9211, 0.1687, 0.9058, 0.1692, 0.9039, 0.07707, 0.9099, 0.07692, 0.9134, 0.169, 0.8952, 0.1692, 0.8976, 0.0776, 0.9039, 0.07707, 0.9058, 0.1692, 0.9166, 0.07669, 0.9185, 0.01527, 0.929, 0.016, 0.9226, 0.07659, 0.9099, 0.07692, 0.9083, 0.01522, 0.9185, 0.01527, 0.9166, 0.07669, 0.9039, 0.07707, 0.8982, 0.01584, 0.9083, 0.01522, 0.9099, 0.07692, 0.8976, 0.0776, 0.8837, 0.01817, 0.8982, 0.01584, 0.9039, 0.07707, 0.971, 0.5964, 0.9716, 0.4718, 0.9771, 0.4718, 0.9782, 0.5964, 0.9621, 0.5962, 0.9665, 0.4719, 0.9716, 0.4718, 0.971, 0.5964, 0.9855, 0.5962, 0.9823, 0.4717, 0.9875, 0.4717, 0.995, 0.5958, 0.9782, 0.5964, 0.9771, 0.4718, 0.9823, 0.4717, 0.9855, 0.5962, 0.9716, 0.4718, 0.9703, 0.4034, 0.9766, 0.4033, 0.9771, 0.4718, 0.9665, 0.4719, 0.9624, 0.4037, 0.9703, 0.4034, 0.9716, 0.4718, 0.9823, 0.4717, 0.9829, 0.4033, 0.9912, 0.4036, 0.9875, 0.4717, 0.9771, 0.4718, 0.9766, 0.4033, 0.9829, 0.4033, 0.9823, 0.4717, 0.3755, 0.9502, 0.3628, 0.8355, 0.3782, 0.8347, 0.3782, 0.9501, 0.3728, 0.9507, 0.3477, 0.8381, 0.3628, 0.8355, 0.3755, 0.9502, 0.3702, 0.9514, 0.3328, 0.8423, 0.3477, 0.8381, 0.3728, 0.9507, 0.3677, 0.9524, 0.3186, 0.848, 0.3328, 0.8423, 0.3702, 0.9514, 0.6956, 0.8445, 0.6948, 0.8147, 0.7193, 0.8205, 0.7142, 0.8477, 0.7501, 0.8545, 0.7591, 0.8335, 0.7828, 0.8423, 0.7648, 0.8637, 0.7328, 0.8503, 0.7387, 0.8267, 0.7591, 0.8335, 0.7501, 0.8545, 0.7142, 0.8477, 0.7193, 0.8205, 0.7387, 0.8267, 0.7328, 0.8503, 0.6948, 0.8147, 0.7464, 0.7405, 0.7548, 0.7454, 0.7193, 0.8205, 0.7591, 0.8335, 0.7732, 0.7516, 0.7828, 0.7523, 0.7828, 0.8423, 0.7387, 0.8267, 0.7639, 0.7491, 0.7732, 0.7516, 0.7591, 0.8335, 0.7193, 0.8205, 0.7548, 0.7454, 0.7639, 0.7491, 0.7387, 0.8267, 0.7127, 0.2606, 0.6786, 0.3657, 0.6643, 0.3602, 0.7092, 0.2592, 0.7165, 0.2616, 0.6935, 0.3697, 0.6786, 0.3657, 0.7127, 0.2606, 0.7203, 0.2622, 0.7087, 0.3721, 0.6935, 0.3697, 0.7165, 0.2616, 0.7241, 0.2624, 0.7241, 0.3729, 0.7087, 0.3721, 0.7203, 0.2622, 0.9028, 0.7856, 0.8889, 0.8659, 0.8686, 0.8591, 0.8934, 0.7831, 0.9124, 0.7863, 0.9124, 0.8746, 0.8889, 0.8659, 0.9028, 0.7856, 0.8843, 0.7793, 0.8491, 0.8529, 0.8245, 0.8469, 0.876, 0.7744, 0.8934, 0.7831, 0.8686, 0.8591, 0.8491, 0.8529, 0.8843, 0.7793, 0.8889, 0.8659, 0.8797, 0.8871, 0.8625, 0.8826, 0.8686, 0.8591, 0.9124, 0.8746, 0.8945, 0.8963, 0.8797, 0.8871, 0.8889, 0.8659, 0.8491, 0.8529, 0.844, 0.8798, 0.8254, 0.8767, 0.8245, 0.8469, 0.8686, 0.8591, 0.8625, 0.8826, 0.844, 0.8798, 0.8491, 0.8529, 0.1779, 0.7589, 0.1883, 0.6379, 0.1933, 0.6381, 0.1933, 0.7595, 0.1627, 0.7569, 0.1833, 0.6373, 0.1883, 0.6379, 0.1779, 0.7589, 0.1476, 0.7536, 0.1784, 0.6362, 0.1833, 0.6373, 0.1627, 0.7569, 0.1329, 0.7491, 0.1736, 0.6347, 0.1784, 0.6362, 0.1476, 0.7536, 0.2894, 0.8416, 0.276, 0.747, 0.3, 0.7386, 0.3, 0.8409, 0.2791, 0.8438, 0.2547, 0.7531, 0.276, 0.747, 0.2894, 0.8416, 0.2688, 0.8473, 0.2347, 0.7581, 0.2547, 0.7531, 0.2791, 0.8438, 0.2591, 0.8517, 0.2099, 0.7619, 0.2347, 0.7581, 0.2688, 0.8473, 0.276, 0.747, 0.2676, 0.7258, 0.2825, 0.7169, 0.3, 0.7386, 0.2547, 0.7531, 0.2502, 0.7292, 0.2676, 0.7258, 0.276, 0.747, 0.2347, 0.7581, 0.2316, 0.7305, 0.2502, 0.7292, 0.2547, 0.7531, 0.2099, 0.7619, 0.2129, 0.7323, 0.2316, 0.7305, 0.2347, 0.7581, 0.9348, 0.7781, 0.9364, 0.8992, 0.9309, 0.8991, 0.9247, 0.7784, 0.9426, 0.778, 0.942, 0.8992, 0.9364, 0.8992, 0.9348, 0.7781, 0.9504, 0.7782, 0.9478, 0.8993, 0.942, 0.8992, 0.9426, 0.778, 0.9598, 0.7785, 0.9531, 0.8993, 0.9478, 0.8993, 0.9504, 0.7782, 0.9364, 0.8992, 0.9335, 0.9572, 0.9225, 0.9562, 0.9309, 0.8991, 0.942, 0.8992, 0.9416, 0.9575, 0.9335, 0.9572, 0.9364, 0.8992, 0.9478, 0.8993, 0.9497, 0.9573, 0.9416, 0.9575, 0.942, 0.8992, 0.9531, 0.8993, 0.9598, 0.9566, 0.9497, 0.9573, 0.9478, 0.8993, 0.9058, 0.1942, 0.9039, 0.2864, 0.8976, 0.2859, 0.8952, 0.1943, 0.9134, 0.1944, 0.9099, 0.2865, 0.9039, 0.2864, 0.9058, 0.1942, 0.9211, 0.1948, 0.9166, 0.2868, 0.9099, 0.2865, 0.9134, 0.1944, 0.929, 0.1953, 0.9226, 0.2869, 0.9166, 0.2868, 0.9211, 0.1948, 0.9039, 0.2864, 0.8982, 0.3476, 0.8837, 0.3453, 0.8976, 0.2859, 0.9099, 0.2865, 0.9083, 0.3482, 0.8982, 0.3476, 0.9039, 0.2864, 0.9166, 0.2868, 0.9185, 0.3482, 0.9083, 0.3482, 0.9099, 0.2865, 0.9226, 0.2869, 0.929, 0.3475, 0.9185, 0.3482, 0.9166, 0.2868, 0.9485, 0.2043, 0.9517, 0.07976, 0.957, 0.07983, 0.9558, 0.2044, 0.9391, 0.2039, 0.9465, 0.07973, 0.9517, 0.07976, 0.9485, 0.2043, 0.963, 0.2044, 0.9624, 0.07985, 0.9675, 0.07988, 0.972, 0.2042, 0.9558, 0.2044, 0.957, 0.07983, 0.9624, 0.07985, 0.963, 0.2044, 0.9517, 0.07976, 0.9511, 0.01136, 0.9575, 0.01133, 0.957, 0.07983, 0.9465, 0.07973, 0.9428, 0.0116, 0.9511, 0.01136, 0.9517, 0.07976, 0.9624, 0.07985, 0.9638, 0.01145, 0.9716, 0.01174, 0.9675, 0.07988, 0.957, 0.07983, 0.9575, 0.01133, 0.9638, 0.01145, 0.9624, 0.07985, 0.4977, 0.8086, 0.5003, 0.8093, 0.4996, 0.8119, 0.497, 0.8112, 0.4554, 0.9352, 0.4596, 0.9204, 0.4744, 0.9245, 0.4702, 0.9393, 0.5744, 0.7589, 0.5718, 0.7404, 0.5904, 0.7378, 0.593, 0.7563, 0.615, 0.8612, 0.6241, 0.8575, 0.6279, 0.8665, 0.6188, 0.8703, 0.6439, 0.2569, 0.6476, 0.2579, 0.6466, 0.2616, 0.6429, 0.2606, 0.6048, 0.3806, 0.6088, 0.3657, 0.6237, 0.3697, 0.6197, 0.3846, 0.07395, 0.924, 0.07776, 0.9331, 0.0687, 0.9369, 0.06489, 0.9278, 0.04303, 0.8245, 0.02455, 0.8273, 0.02172, 0.8088, 0.04021, 0.806, 0.1444, 0.7853, 0.1594, 0.782, 0.1627, 0.797, 0.1476, 0.8003, 0.1795, 0.9226, 0.1784, 0.9177, 0.1833, 0.9167, 0.1844, 0.9216, 0.5077, 0.6515, 0.5181, 0.655, 0.5146, 0.6653, 0.5042, 0.6618, 0.4657, 0.7972, 0.4671, 0.7786, 0.4857, 0.7799, 0.4843, 0.7985, 0.9427, 0.5922, 0.9349, 0.5924, 0.9348, 0.5846, 0.9426, 0.5844, 0.9421, 0.3972, 0.9419, 0.4053, 0.9338, 0.4051, 0.9339, 0.397, 0.9215, 0.1764, 0.9138, 0.1767, 0.9134, 0.169, 0.9211, 0.1687, 0.9186, 0.005078, 0.9185, 0.01527, 0.9083, 0.01522, 0.9084, 0.005027, 0.9782, 0.5964, 0.9782, 0.6036, 0.971, 0.6036, 0.971, 0.5964, 0.9766, 0.4033, 0.9703, 0.4034, 0.9702, 0.3971, 0.9765, 0.397, 0.371, 0.954, 0.3702, 0.9514, 0.3728, 0.9507, 0.3736, 0.9533, 0.3287, 0.8274, 0.3435, 0.8233, 0.3477, 0.8381, 0.3328, 0.8423, 0.7142, 0.8477, 0.7328, 0.8503, 0.7302, 0.8688, 0.7116, 0.8662, 0.7548, 0.7454, 0.7586, 0.7363, 0.7677, 0.7401, 0.7639, 0.7491, 0.7137, 0.2569, 0.7175, 0.2579, 0.7165, 0.2616, 0.7127, 0.2606, 0.6747, 0.3806, 0.6786, 0.3657, 0.6935, 0.3697, 0.6895, 0.3846, 0.8934, 0.7831, 0.8843, 0.7793, 0.8881, 0.7702, 0.8972, 0.7741, 0.8625, 0.8826, 0.8596, 0.9011, 0.8412, 0.8983, 0.844, 0.8798, 0.1444, 0.7687, 0.1476, 0.7536, 0.1627, 0.7569, 0.1594, 0.7719, 0.1795, 0.6313, 0.1844, 0.6324, 0.1833, 0.6373, 0.1784, 0.6362, 0.2723, 0.8576, 0.2688, 0.8473, 0.2791, 0.8438, 0.2826, 0.8541, 0.2303, 0.7119, 0.2489, 0.7106, 0.2502, 0.7292, 0.2316, 0.7305, 0.9505, 0.7704, 0.9504, 0.7782, 0.9426, 0.778, 0.9428, 0.7702, 0.9499, 0.9654, 0.9418, 0.9656, 0.9416, 0.9575, 0.9497, 0.9573, 0.9215, 0.1871, 0.9211, 0.1948, 0.9134, 0.1944, 0.9138, 0.1868, 0.9186, 0.3584, 0.9084, 0.3584, 0.9083, 0.3482, 0.9185, 0.3482, 0.9558, 0.2044, 0.963, 0.2044, 0.963, 0.2117, 0.9558, 0.2117, 0.9575, 0.01133, 0.9576, 0.005027, 0.9639, 0.005139, 0.9638, 0.01145, 0.4761, 0.5169, 0.4874, 0.5289, 0.3808, 0.5424, 0.3919, 0.5236, 0.5706, 0.1773, 0.5752, 0.1348, 0.682, 0.1477, 0.6795, 0.1888, 0.6846, 0.007755, 0.6821, 0.04868, 0.5851, 0.04936, 0.5879, 0.005027, 0.3952, 0.4566, 0.3795, 0.4431, 0.4772, 0.4415, 0.4671, 0.453])
me_bug_3_001.materials.append(mat_bug_3)
me_bug_3_001.update()
me_bug_3_001.normals_split_custom_set([tuple(v) for v in zip(*[iter([0.1748, -0.002717, 0.9846, 0.6736, -0.002462, 0.7391, 0.5853, 0.5231, 0.6195, 0.1534, 0.7117, 0.6855, -0.01174, -0.002057, 0.9999, 0.1748, -0.002717, 0.9846, 0.1534, 0.7117, 0.6855, -0.04788, 0.6978, 0.7146, -0.9773, -0.001577, 0.2121, -0.9574, 0.2009, 0.2076, -0.9574, 0.2009, 0.2076, -0.9773, -0.001584, 0.2121, 0.5845, -0.5257, 0.618, 0.1532, -0.7135, 0.6837, 0.1314, -0.9538, 0.2701, 0.7269, -0.5399, 0.4244, 0.6736, -0.002462, 0.7391, 0.5845, -0.5257, 0.618, 0.7269, -0.5399, 0.4244, 0.8977, -0.001809, 0.4407, -0.04788, 0.6978, 0.7146, 0.1534, 0.7117, 0.6855, 0.1314, 0.9538, 0.2701, -0.07311, 0.9698, 0.2327, 0.1532, -0.7135, 0.6837, -0.04787, -0.6992, 0.7133, -0.07311, -0.9698, 0.2327, 0.1314, -0.9538, 0.2701, 0.0458, -0.000488, -0.999, 0.01894, -0.0003733, -0.9998, 0.02118, -0.04967, -0.9985, 0.04564, -0.07638, -0.996, 0.01894, -0.0003733, -0.9998, -0.007866, -0.0001513, -1.0, -0.007839, -0.01794, -0.9998, 0.02118, -0.04967, -0.9985, -0.185, -0.0007996, -0.9827, -0.2191, -0.1207, -0.9682, -0.436, -0.1176, -0.8922, -0.4458, 0.001622, -0.8951, 0.1534, 0.7117, 0.6855, 0.5853, 0.5231, 0.6195, 0.7278, 0.5384, 0.4247, 0.1314, 0.9538, 0.2701, 0.319, -0.002472, 0.9478, 0.2608, 4.605e-05, 0.9654, 0.2488, -0.6737, 0.6959, 0.3251, -0.7306, 0.6004, 0.3207, -0.9455, 0.05701, 0.4225, -0.6656, 0.6152, 0.3251, -0.7306, 0.6004, 0.2269, -0.9705, 0.08196, 0.08406, 0.9894, 0.1186, 0.2199, 0.6702, 0.7089, 0.2936, 0.7344, 0.6119, 0.1822, 0.9785, 0.09615, -0.9751, -0.1042, 0.1958, -0.9751, -0.1042, 0.1958, -0.9803, -0.009591, 0.1972, -0.9803, -0.01011, 0.1972, 0.9803, -0.001447, -0.1977, 0.9803, -0.001313, -0.1977, 0.9793, -0.04505, -0.1975, 0.9793, -0.04505, -0.1975, -0.9803, -0.01011, 0.1972, -0.9803, -0.009591, 0.1972, -0.9767, 0.08505, 0.1968, -0.9767, 0.08505, 0.1968, 0.1822, 0.9785, 0.09615, 0.2936, 0.7344, 0.6119, 0.3945, 0.6757, 0.6227, 0.276, 0.9584, 0.07333, 0.2269, -0.9705, 0.08196, 0.3251, -0.7306, 0.6004, 0.2488, -0.6737, 0.6959, 0.1311, -0.9857, 0.106, 0.2936, 0.7344, 0.6119, 0.2199, 0.6702, 0.7089, 0.2608, 4.605e-05, 0.9654, 0.319, -0.002472, 0.9478, 0.3945, 0.6757, 0.6227, 0.2936, 0.7344, 0.6119, 0.319, -0.002472, 0.9478, 0.3798, -0.004402, 0.9251, 0.3798, -0.004402, 0.9251, 0.319, -0.002472, 0.9478, 0.3251, -0.7306, 0.6004, 0.4225, -0.6656, 0.6152, 0.08696, -0.002271, -0.9962, 0.08878, -0.115, -0.9894, -0.2191, -0.1207, -0.9682, -0.185, -0.0007996, -0.9827, 0.08405, 0.1103, -0.9903, 0.08696, -0.002271, -0.9962, -0.185, -0.0007996, -0.9827, -0.2217, 0.1196, -0.9677, -0.2217, 0.1196, -0.9677, -0.185, -0.0007996, -0.9827, -0.4458, 0.001622, -0.8951, -0.4492, 0.119, -0.8855, 0.9794, 0.04202, -0.1975, 0.9794, 0.04202, -0.1975, 0.9803, -0.001313, -0.1977, 0.9803, -0.001447, -0.1977, 0.02118, 0.04889, -0.9986, -0.007891, 0.01761, -0.9998, -0.007866, -0.0001513, -1.0, 0.01894, -0.0003733, -0.9998, 0.04569, 0.07521, -0.9961, 0.02118, 0.04889, -0.9986, 0.01894, -0.0003733, -0.9998, 0.0458, -0.000488, -0.999, 0.5853, 0.5231, 0.6195, 0.6736, -0.002462, 0.7391, 0.8977, -0.001809, 0.4407, 0.7278, 0.5384, 0.4247, -0.9566, -0.2045, 0.2078, -0.9773, -0.001577, 0.2121, -0.9773, -0.001584, 0.2121, -0.9566, -0.2045, 0.2078, -0.04787, -0.6992, 0.7133, 0.1532, -0.7135, 0.6837, 0.1748, -0.002717, 0.9846, -0.01174, -0.002057, 0.9999, 0.1532, -0.7135, 0.6837, 0.5845, -0.5257, 0.618, 0.6736, -0.002462, 0.7391, 0.1748, -0.002717, 0.9846, 0.237, -0.001927, 0.9715, -0.6387, 0.005642, 0.7694, -0.4405, -0.05364, 0.8962, 0.2349, 0.1404, 0.9618, -0.2427, -0.004167, -0.9701, -0.2427, -0.004222, -0.9701, -0.248, 0.1029, -0.9633, -0.248, 0.1029, -0.9633, 0.9636, 0.004891, -0.2671, 0.9636, 0.006156, -0.2672, 0.9508, -0.1659, -0.2618, 0.9508, -0.1659, -0.2618, -0.9857, 0.01084, 0.168, -0.6387, 0.005642, 0.7694, -0.4363, 0.0596, 0.8978, -0.9495, 0.2695, 0.1607, 0.8272, -0.1797, 0.5324, 0.5927, 0.5856, 0.553, -0.3987, 0.4627, 0.7918, -0.2999, -0.3304, 0.8949, 0.8272, 0.1785, 0.5329, 0.5124, 0.7321, 0.4489, 0.003013, 0.8132, 0.582, -0.3001, 0.3284, 0.8956, -0.2702, 0.103, -0.9573, -0.2698, 0.1313, -0.9539, -0.2698, 0.1313, -0.9539, -0.2703, 0.09821, -0.9578, 0.5063, 0.8386, -0.2012, -0.8175, 0.5591, 0.1382, -0.3987, 0.4627, 0.7918, 0.5927, 0.5856, 0.553, -0.8175, 0.5591, 0.1382, -0.8618, -0.4885, 0.1365, -0.2999, -0.3304, 0.8949, -0.3987, 0.4627, 0.7918, -0.2515, -0.08, -0.9645, -0.2425, 0.02728, -0.9698, -0.2425, 0.02728, -0.9698, -0.251, -0.07306, -0.9652, 0.8272, 0.1785, 0.5329, 0.9204, 0.2045, -0.3333, 0.5253, 0.8328, -0.1746, 0.5124, 0.7321, 0.4489, 0.5057, -0.8377, -0.2062, 0.5917, -0.5865, 0.553, -0.3997, -0.4647, 0.7902, -0.8174, -0.5596, 0.1371, -0.2602, 0.9652, 0.02572, 0.003013, 0.8132, 0.582, 0.5124, 0.7321, 0.4489, 0.5253, 0.8328, -0.1746, -0.8174, -0.5596, 0.1371, -0.3997, -0.4647, 0.7902, -0.3001, 0.3284, 0.8956, -0.8611, 0.4893, 0.1381, 0.9204, 0.2045, -0.3333, 0.8272, 0.1785, 0.5329, 0.5917, -0.5865, 0.553, 0.5057, -0.8377, -0.2062, -0.2622, -0.9646, 0.02742, -0.8618, -0.4885, 0.1365, -0.8184, -0.5057, -0.2729, -0.2016, -0.9447, -0.2588, -0.2602, 0.9652, 0.02572, -0.2089, 0.9417, -0.2638, -0.8195, 0.5045, -0.2719, -0.8611, 0.4893, 0.1381, -0.2622, -0.9646, 0.02742, 0.5269, -0.8334, -0.1669, 0.5124, -0.7321, 0.4489, 0.003013, -0.8132, 0.582, 0.9239, -0.2025, -0.3248, 0.5269, -0.8334, -0.1669, 0.3952, -0.8385, -0.3751, 0.7827, -0.2168, -0.5834, 0.9204, 0.2045, -0.3333, 0.7703, 0.2157, -0.6001, 0.3858, 0.8376, -0.3869, 0.5253, 0.8328, -0.1746, 0.9239, -0.2025, -0.3248, 0.5063, 0.8386, -0.2012, 0.5927, 0.5856, 0.553, 0.8272, -0.1797, 0.5324, 0.003013, 0.8132, 0.582, -0.2602, 0.9652, 0.02572, -0.8611, 0.4893, 0.1381, -0.3001, 0.3284, 0.8956, 0.7703, 0.2157, -0.6001, 0.9204, 0.2045, -0.3333, 0.5057, -0.8377, -0.2062, 0.3476, -0.7431, -0.5718, -0.7664, -0.556, -0.3216, -0.8174, -0.5596, 0.1371, -0.8611, 0.4893, 0.1381, -0.8195, 0.5045, -0.2719, -0.2089, 0.9417, -0.2638, -0.2602, 0.9652, 0.02572, 0.5253, 0.8328, -0.1746, 0.3858, 0.8376, -0.3869, 0.3476, -0.7431, -0.5718, 0.5057, -0.8377, -0.2062, -0.8174, -0.5596, 0.1371, -0.7664, -0.556, -0.3216, 0.7827, -0.2168, -0.5834, 0.3583, 0.7444, -0.5635, 0.5063, 0.8386, -0.2012, 0.9239, -0.2025, -0.3248, 0.8272, -0.1797, 0.5324, 0.5124, -0.7321, 0.4489, 0.5269, -0.8334, -0.1669, 0.9239, -0.2025, -0.3248, -0.2016, -0.9447, -0.2588, 0.3952, -0.8385, -0.3751, 0.5269, -0.8334, -0.1669, -0.2622, -0.9646, 0.02742, 0.003013, -0.8132, 0.582, -0.2999, -0.3304, 0.8949, -0.8618, -0.4885, 0.1365, -0.2622, -0.9646, 0.02742, -0.7642, 0.5591, -0.3217, -0.8184, -0.5057, -0.2729, -0.8618, -0.4885, 0.1365, -0.8175, 0.5591, 0.1382, 0.3583, 0.7444, -0.5635, -0.7642, 0.5591, -0.3217, -0.8175, 0.5591, 0.1382, 0.5063, 0.8386, -0.2012, -0.9533, -0.254, 0.1637, -0.4405, -0.05364, 0.8962, -0.6387, 0.005642, 0.7694, -0.9857, 0.01084, 0.168, 0.9479, 0.1774, -0.2646, 0.9479, 0.1774, -0.2646, 0.9636, 0.006156, -0.2672, 0.9636, 0.004891, -0.2671, -0.2345, -0.1129, -0.9656, -0.2345, -0.1129, -0.9656, -0.2427, -0.004222, -0.9701, -0.2427, -0.004167, -0.9701, 0.2343, -0.1446, 0.9614, -0.4363, 0.0596, 0.8978, -0.6387, 0.005642, 0.7694, 0.237, -0.001927, 0.9715, -0.5219, 0.2061, 0.8277, 0.3736, 0.9201, 0.1176, -0.8773, -0.1299, -0.4621, 0.5722, -0.7783, -0.2587, -0.8773, -0.1299, -0.4621, 0.3736, 0.9201, 0.1176, 0.5722, -0.7783, -0.2587, 0.3736, 0.9201, 0.1176, -0.5219, 0.2061, 0.8277, -0.8773, -0.1299, -0.4621, 0.5722, -0.7783, -0.2587, -0.5219, 0.2061, 0.8277, -0.4575, 0.3858, 0.8012, 0.514, 0.8577, 0.00752, -0.7921, 0.03545, -0.6094, 0.3346, -0.9217, -0.1961, -0.7921, 0.03545, -0.6094, 0.514, 0.8577, 0.00752, 0.3346, -0.9217, -0.1961, 0.514, 0.8577, 0.00752, -0.4575, 0.3858, 0.8012, -0.7921, 0.03545, -0.6094, 0.3346, -0.9217, -0.1961, -0.4575, 0.3858, 0.8012, 0.8335, 0.383, 0.3982, 0.5148, -0.512, -0.6876, -0.4095, 0.8916, -0.1933, -0.7517, -0.5503, 0.3635, -0.4095, 0.8916, -0.1933, 0.5148, -0.512, -0.6876, -0.7517, -0.5503, 0.3635, 0.5148, -0.512, -0.6876, 0.8335, 0.383, 0.3982, -0.4095, 0.8916, -0.1933, -0.7517, -0.5503, 0.3635, 0.8335, 0.383, 0.3982, 0.4222, 0.5754, 0.7005, 0.8807, -0.06982, -0.4685, -0.6464, 0.6366, -0.4206, -0.404, -0.9123, -0.06675, -0.6464, 0.6366, -0.4206, 0.8807, -0.06982, -0.4685, -0.404, -0.9123, -0.06675, 0.8807, -0.06982, -0.4685, 0.4222, 0.5754, 0.7005, -0.6464, 0.6366, -0.4206, -0.404, -0.9123, -0.06675, 0.4222, 0.5754, 0.7005, 0.2759, -0.1793, 0.9443, -0.5405, -0.7968, 0.2701, 0.05191, -0.8554, -0.5154, -0.9159, 0.3715, 0.1519, -0.5405, -0.7968, 0.2701, 0.2759, -0.1793, 0.9443, 0.05191, -0.8554, -0.5154, -0.5405, -0.7968, 0.2701, -0.9159, 0.3715, 0.1519, 0.5021, -0.4542, -0.7359, 0.05191, -0.8554, -0.5154, -0.9159, 0.3715, 0.1519, -0.4844, 0.8647, -0.1331, 0.8225, 0.4351, 0.3662, 0.5021, -0.4542, -0.7359, -0.4844, 0.8647, -0.1331, 0.8225, 0.4351, 0.3662, 0.2759, -0.1793, 0.9443, 0.05191, -0.8554, -0.5154, 0.5021, -0.4542, -0.7359, -0.4844, 0.8647, -0.1331, -0.9159, 0.3715, 0.1519, 0.2759, -0.1793, 0.9443, 0.8225, 0.4351, 0.3662, 0.3011, -0.1357, 0.9439, -0.5696, -0.768, 0.2929, 0.1672, -0.8736, -0.4571, -0.9399, 0.3268, 0.09897, -0.5696, -0.768, 0.2929, 0.3011, -0.1357, 0.9439, 0.1672, -0.8736, -0.4571, -0.5696, -0.768, 0.2929, -0.9399, 0.3268, 0.09897, 0.563, -0.3753, -0.7363, 0.1672, -0.8736, -0.4571, -0.9399, 0.3268, 0.09897, -0.4562, 0.8516, -0.2582, 0.7061, 0.4234, 0.5676, 0.563, -0.3753, -0.7363, -0.4562, 0.8516, -0.2582, 0.7061, 0.4234, 0.5676, 0.3011, -0.1357, 0.9439, 0.1672, -0.8736, -0.4571, 0.563, -0.3753, -0.7363, -0.4562, 0.8516, -0.2582, -0.9399, 0.3268, 0.09897, 0.3011, -0.1357, 0.9439, 0.7061, 0.4234, 0.5676, 0.1128, -0.1334, 0.9846, -0.1009, -0.9798, 0.1727, 0.761, -0.3924, -0.5167, -0.9061, -0.1835, -0.3813, -0.1009, -0.9798, 0.1727, 0.1128, -0.1334, 0.9846, 0.761, -0.3924, -0.5167, -0.1009, -0.9798, 0.1727, -0.9061, -0.1835, -0.3813, 0.929, 0.06264, -0.3648, 0.761, -0.3924, -0.5167, -0.9061, -0.1835, -0.3813, -0.7359, 0.6274, -0.2545, 0.2654, 0.6011, 0.7538, 0.929, 0.06264, -0.3648, -0.7359, 0.6274, -0.2545, 0.2654, 0.6011, 0.7538, 0.1128, -0.1334, 0.9846, 0.761, -0.3924, -0.5167, 0.929, 0.06264, -0.3648, -0.7359, 0.6274, -0.2545, -0.9061, -0.1835, -0.3813, 0.1128, -0.1334, 0.9846, 0.2654, 0.6011, 0.7538, 0.6378, -0.625, -0.45, 0.6359, -0.6285, -0.4479, 0.5815, -0.7139, -0.3901, -0.0606, -0.3453, 0.9365, -0.08085, -0.4913, 0.8672, -0.1006, -0.605, 0.7898, -0.2581, -0.5328, 0.8059, -0.5435, -0.4736, -0.6931, -0.7965, -0.3882, -0.4635, -0.807, -0.5097, -0.2983, -0.5243, -0.562, -0.6397, 0.3216, 0.1278, -0.9382, 0.05364, -0.2309, -0.9715, 0.04237, -0.1966, -0.9796, 0.2732, 0.1828, -0.9444, -0.08085, -0.4913, 0.8672, 0.1073, -0.6133, 0.7825, 0.1482, -0.62, 0.7705, -0.1006, -0.605, 0.7898, -0.5435, -0.4736, -0.6931, -0.5511, -0.36, -0.7528, -0.7443, -0.2315, -0.6265, -0.7965, -0.3882, -0.4635, 0.406, 0.8834, -0.2342, 0.3827, 0.8992, -0.2119, 0.4806, 0.8214, -0.3071, 0.4806, 0.8214, -0.3071, 0.106, -0.1814, 0.9777, -0.0606, -0.3453, 0.9365, 0.08338, -0.3385, 0.9373, 0.3237, -0.128, 0.9375, 0.05364, -0.2309, -0.9715, -0.5435, -0.4736, -0.6931, -0.5243, -0.562, -0.6397, 0.04237, -0.1966, -0.9796, 0.05364, -0.2309, -0.9715, 0.1245, -0.1965, -0.9726, -0.5511, -0.36, -0.7528, -0.5435, -0.4736, -0.6931, -0.2586, 0.9657, -0.02497, -0.1718, 0.9842, -0.04269, 0.3827, 0.8992, -0.2119, 0.406, 0.8834, -0.2342, -0.05994, -0.4189, 0.9061, -0.08085, -0.4913, 0.8672, -0.0606, -0.3453, 0.9365, 0.106, -0.1814, 0.9777, 0.08338, -0.3385, 0.9373, -0.0606, -0.3453, 0.9365, -0.2581, -0.5328, 0.8059, -0.1626, -0.5126, 0.8431, 0.3216, 0.1278, -0.9382, 0.3793, 0.05843, -0.9234, 0.1245, -0.1965, -0.9726, 0.05364, -0.2309, -0.9715, -0.7096, 0.7001, 0.07998, -0.7096, 0.7001, 0.07998, -0.1718, 0.9842, -0.04269, -0.2586, 0.9657, -0.02497, 0.05131, -0.6023, 0.7966, 0.1073, -0.6133, 0.7825, -0.08085, -0.4913, 0.8672, -0.05994, -0.4189, 0.9061, -0.858, -0.4763, -0.1926, -0.8485, -0.4907, -0.1979, -0.8938, -0.4151, -0.1698, 0.6522, -0.5978, -0.466, 0.6522, -0.5978, -0.466, 0.6359, -0.6285, -0.4479, 0.6378, -0.625, -0.45, -0.8485, -0.4907, -0.1979, -0.858, -0.4763, -0.1926, -0.8177, -0.5344, -0.2141, -0.8177, -0.5344, -0.2141, -0.8485, 0.4907, -0.1979, -0.8177, 0.5344, -0.2141, -0.8177, 0.5344, -0.2141, -0.858, 0.4763, -0.1926, 0.6522, 0.5978, -0.466, 0.6378, 0.625, -0.45, 0.6359, 0.6285, -0.4479, 0.6522, 0.5978, -0.466, -0.858, 0.4763, -0.1926, -0.8938, 0.4151, -0.1698, -0.8485, 0.4907, -0.1979, 0.05131, 0.6023, 0.7966, -0.05994, 0.4189, 0.9061, -0.08085, 0.4913, 0.8672, 0.1073, 0.6133, 0.7825, -0.7096, -0.7001, 0.07998, -0.2586, -0.9657, -0.02497, -0.1718, -0.9842, -0.04269, -0.7096, -0.7001, 0.07998, 0.3216, -0.1278, -0.9382, 0.05364, 0.2309, -0.9715, 0.1245, 0.1965, -0.9726, 0.3793, -0.05843, -0.9234, 0.08338, 0.3385, 0.9373, -0.1626, 0.5126, 0.8431, -0.2581, 0.5328, 0.8059, -0.0606, 0.3453, 0.9365, -0.05994, 0.4189, 0.9061, 0.106, 0.1814, 0.9777, -0.0606, 0.3453, 0.9365, -0.08085, 0.4913, 0.8672, -0.2586, -0.9657, -0.02497, 0.406, -0.8834, -0.2342, 0.3827, -0.8992, -0.2119, -0.1718, -0.9842, -0.04269, 0.05364, 0.2309, -0.9715, -0.5435, 0.4736, -0.6931, -0.5511, 0.36, -0.7528, 0.1245, 0.1965, -0.9726, 0.05364, 0.2309, -0.9715, 0.04237, 0.1966, -0.9796, -0.5243, 0.562, -0.6397, -0.5435, 0.4736, -0.6931, 0.106, 0.1814, 0.9777, 0.3237, 0.128, 0.9375, 0.08338, 0.3385, 0.9373, -0.0606, 0.3453, 0.9365, 0.406, -0.8834, -0.2342, 0.4806, -0.8214, -0.3071, 0.4806, -0.8214, -0.3071, 0.3827, -0.8992, -0.2119, -0.5435, 0.4736, -0.6931, -0.7965, 0.3882, -0.4635, -0.7443, 0.2315, -0.6265, -0.5511, 0.36, -0.7528, -0.08085, 0.4913, 0.8672, -0.1006, 0.605, 0.7898, 0.1482, 0.62, 0.7705, 0.1073, 0.6133, 0.7825, 0.3216, -0.1278, -0.9382, 0.2732, -0.1828, -0.9444, 0.04237, 0.1966, -0.9796, 0.05364, 0.2309, -0.9715, -0.5435, 0.4736, -0.6931, -0.5243, 0.562, -0.6397, -0.807, 0.5097, -0.2983, -0.7965, 0.3882, -0.4635, -0.0606, 0.3453, 0.9365, -0.2581, 0.5328, 0.8059, -0.1006, 0.605, 0.7898, -0.08085, 0.4913, 0.8672, 0.6378, 0.625, -0.45, 0.5815, 0.7139, -0.3901, 0.6359, 0.6285, -0.4479, -0.7359, -0.6274, -0.2544, 0.2654, -0.6011, 0.7538, 0.1128, 0.1334, 0.9846, -0.9061, 0.1835, -0.3813, 0.2654, -0.6011, 0.7538, 0.929, -0.06265, -0.3648, 0.761, 0.3924, -0.5167, 0.1128, 0.1334, 0.9846, 0.2654, -0.6011, 0.7538, -0.7359, -0.6274, -0.2544, 0.929, -0.06265, -0.3648, 0.929, -0.06265, -0.3648, -0.7359, -0.6274, -0.2544, -0.9061, 0.1835, -0.3813, 0.761, 0.3924, -0.5167, 0.761, 0.3924, -0.5167, -0.9061, 0.1835, -0.3813, -0.1009, 0.9798, 0.1727, -0.9061, 0.1835, -0.3813, 0.1128, 0.1334, 0.9846, -0.1009, 0.9798, 0.1727, 0.1128, 0.1334, 0.9846, 0.761, 0.3924, -0.5167, -0.1009, 0.9798, 0.1727, -0.4562, -0.8516, -0.2582, 0.7061, -0.4234, 0.5676, 0.3011, 0.1357, 0.9439, -0.9399, -0.3268, 0.09897, 0.7061, -0.4234, 0.5676, 0.563, 0.3753, -0.7363, 0.1672, 0.8736, -0.4571, 0.3011, 0.1357, 0.9439, 0.7061, -0.4234, 0.5676, -0.4562, -0.8516, -0.2582, 0.563, 0.3753, -0.7363, 0.563, 0.3753, -0.7363, -0.4562, -0.8516, -0.2582, -0.9399, -0.3268, 0.09897, 0.1672, 0.8736, -0.4571, 0.1672, 0.8736, -0.4571, -0.9399, -0.3268, 0.09897, -0.5698, 0.768, 0.2926, -0.9399, -0.3268, 0.09897, 0.3011, 0.1357, 0.9439, -0.5698, 0.768, 0.2926, 0.3011, 0.1357, 0.9439, 0.1672, 0.8736, -0.4571, -0.5698, 0.768, 0.2926, -0.4844, -0.8647, -0.1331, 0.8225, -0.4351, 0.3662, 0.2759, 0.1793, 0.9443, -0.9159, -0.3715, 0.1519, 0.8225, -0.4351, 0.3662, 0.5021, 0.4542, -0.7359, 0.05191, 0.8554, -0.5154, 0.2759, 0.1793, 0.9443, 0.8225, -0.4351, 0.3662, -0.4844, -0.8647, -0.1331, 0.5021, 0.4542, -0.7359, 0.5021, 0.4542, -0.7359, -0.4844, -0.8647, -0.1331, -0.9159, -0.3715, 0.1519, 0.05191, 0.8554, -0.5154, 0.05191, 0.8554, -0.5154, -0.9159, -0.3715, 0.1519, -0.5405, 0.7968, 0.2701, -0.9159, -0.3715, 0.1519, 0.2759, 0.1793, 0.9443, -0.5405, 0.7968, 0.2701, 0.2759, 0.1793, 0.9443, 0.05191, 0.8554, -0.5154, -0.5405, 0.7968, 0.2701, -0.6464, -0.6366, -0.4206, 0.4222, -0.5754, 0.7005, -0.404, 0.9123, -0.06674, -0.404, 0.9123, -0.06674, 0.4222, -0.5754, 0.7005, 0.8807, 0.06983, -0.4685, -0.404, 0.9123, -0.06674, 0.8807, 0.06983, -0.4685, -0.6464, -0.6366, -0.4206, 0.4222, -0.5754, 0.7005, -0.6464, -0.6366, -0.4206, 0.8807, 0.06983, -0.4685, -0.4095, -0.8916, -0.1933, 0.8335, -0.383, 0.3982, -0.7517, 0.5503, 0.3635, -0.7517, 0.5503, 0.3635, 0.8335, -0.383, 0.3982, 0.5148, 0.512, -0.6876, -0.7517, 0.5503, 0.3635, 0.5148, 0.512, -0.6876, -0.4095, -0.8916, -0.1933, 0.8335, -0.383, 0.3982, -0.4095, -0.8916, -0.1933, 0.5148, 0.512, -0.6876, -0.7921, -0.03545, -0.6094, -0.4575, -0.3858, 0.8012, 0.3346, 0.9217, -0.1961, 0.3346, 0.9217, -0.1961, -0.4575, -0.3858, 0.8012, 0.514, -0.8577, 0.00752, 0.3346, 0.9217, -0.1961, 0.514, -0.8577, 0.00752, -0.7921, -0.03545, -0.6094, -0.4575, -0.3858, 0.8012, -0.7921, -0.03545, -0.6094, 0.514, -0.8577, 0.00752, -0.8773, 0.1299, -0.4621, -0.5219, -0.2061, 0.8277, 0.5721, 0.7784, -0.2584, 0.5721, 0.7784, -0.2584, -0.5219, -0.2061, 0.8277, 0.3736, -0.9201, 0.1176, 0.5721, 0.7784, -0.2584, 0.3736, -0.9201, 0.1176, -0.8773, 0.1299, -0.4621, -0.5219, -0.2061, 0.8277, -0.8773, 0.1299, -0.4621, 0.3736, -0.9201, 0.1176, -0.6353, -0.7025, 0.3209, -0.6624, -0.4372, 0.6083, -0.6624, 0.4396, 0.6066, -0.6332, 0.7044, 0.3206, -0.1203, 0.9445, 0.3057, -0.03289, 0.5343, 0.8446, 0.6198, 0.5322, 0.5768, 0.7077, 0.655, 0.2647, 0.7077, 0.655, 0.2647, 0.6198, 0.5322, 0.5768, 0.6196, -0.5303, 0.5787, 0.7094, -0.6532, 0.2647, -0.3205, -0.003003, -0.9473, -0.3309, -0.002865, -0.9437, -0.3309, -0.002865, -0.9437, -0.3205, -0.003003, -0.9473, -0.03289, 0.5343, 0.8446, -0.6624, 0.4396, 0.6066, -0.6624, -0.4372, 0.6083, -0.03311, -0.531, 0.8467, 0.6198, 0.5322, 0.5768, -0.03289, 0.5343, 0.8446, -0.03311, -0.531, 0.8467, 0.6196, -0.5303, 0.5787, -0.3066, -0.003185, -0.9518, -0.3205, -0.003003, -0.9473, -0.3205, -0.003003, -0.9473, -0.3066, -0.003185, -0.9518, -0.1204, -0.9443, 0.3062, -0.03311, -0.531, 0.8467, -0.6624, -0.4372, 0.6083, -0.6353, -0.7025, 0.3209, 0.7094, -0.6532, 0.2647, 0.6196, -0.5303, 0.5787, -0.03311, -0.531, 0.8467, -0.1204, -0.9443, 0.3062, -0.6332, 0.7044, 0.3206, -0.6624, 0.4396, 0.6066, -0.03289, 0.5343, 0.8446, -0.1203, 0.9445, 0.3057, -0.08831, 0.9961, -0.0004598, -0.08831, 0.9961, -0.0004603, -0.07254, -0.0008252, -0.9974, -0.07254, -0.0008248, -0.9974, -0.08293, -0.0008249, 0.9966, -0.08293, -0.0008254, 0.9966, -0.08831, 0.9961, -0.0004603, -0.08831, 0.9961, -0.0004598, -0.06715, -0.9977, -0.0003496, -0.06715, -0.9977, -0.0003501, -0.08293, -0.0008254, 0.9966, -0.08293, -0.0008249, 0.9966, -0.07254, -0.0008248, -0.9974, -0.07254, -0.0008252, -0.9974, -0.06715, -0.9977, -0.0003501, -0.06715, -0.9977, -0.0003496, -0.01193, -0.2728, 0.962, -0.05053, -0.05816, 0.997, -0.9983, 0.05838, 0.001731, -0.966, -0.2586, 0.0006279, 0.958, -0.2867, 0.0004021, 0.9802, -0.1981, 0.00283, -0.05053, -0.05816, 0.997, -0.01193, -0.2728, 0.962, -0.01171, -0.2741, -0.9616, -0.05163, -0.06935, -0.9963, 0.9802, -0.1981, 0.00283, 0.958, -0.2867, 0.0004021, -0.966, -0.2586, 0.0006279, -0.9983, 0.05838, 0.001731, -0.05163, -0.06935, -0.9963, -0.01171, -0.2741, -0.9616, -0.05053, -0.05816, 0.997, 0.02547, 0.1324, 0.9909, -0.9351, 0.3545, -0.002246, -0.9983, 0.05838, 0.001731, 0.9802, -0.1981, 0.00283, 0.9935, -0.1139, 0.0001495, 0.02547, 0.1324, 0.9909, -0.05053, -0.05816, 0.997, -0.05163, -0.06935, -0.9963, 0.02307, 0.1118, -0.9935, 0.9935, -0.1139, 0.0001495, 0.9802, -0.1981, 0.00283, -0.9983, 0.05838, 0.001731, -0.9351, 0.3545, -0.002246, 0.02307, 0.1118, -0.9935, -0.05163, -0.06935, -0.9963, -0.3724, 0.8997, -0.2277, -0.3724, 0.8997, -0.2277, 0.4615, -0.02726, -0.8867, 0.4615, -0.02726, -0.8867, -0.5787, -0.02726, 0.8151, -0.5787, -0.02726, 0.8151, -0.3724, 0.8997, -0.2277, -0.3724, 0.8997, -0.2277, 0.2552, -0.9542, 0.156, 0.2552, -0.9542, 0.156, -0.5787, -0.02726, 0.8151, -0.5787, -0.02726, 0.8151, 0.4615, -0.02726, -0.8867, 0.4615, -0.02726, -0.8867, 0.2552, -0.9542, 0.156, 0.2552, -0.9542, 0.156, -0.4563, 0.3076, 0.8349, -0.4794, 0.03108, 0.8771, 0.8558, -0.06529, 0.5132, 0.8797, 0.1255, 0.4587, -0.8611, 0.1255, -0.4927, -0.894, -0.06529, -0.4432, -0.4794, 0.03108, 0.8771, -0.4563, 0.3076, 0.8349, 0.4788, -0.05891, -0.876, 0.4727, -0.1691, -0.8649, -0.894, -0.06529, -0.4432, -0.8611, 0.1255, -0.4927, 0.8797, 0.1255, 0.4587, 0.8558, -0.06529, 0.5132, 0.4727, -0.1691, -0.8649, 0.4788, -0.05891, -0.876, -0.4794, 0.03108, 0.8771, -0.4628, -0.2625, 0.8467, 0.8394, -0.274, 0.4693, 0.8558, -0.06529, 0.5132, -0.894, -0.06529, -0.4432, -0.8483, -0.274, -0.4531, -0.4628, -0.2625, 0.8467, -0.4794, 0.03108, 0.8771, 0.4727, -0.1691, -0.8649, 0.4598, -0.2846, -0.8412, -0.8483, -0.274, -0.4531, -0.894, -0.06529, -0.4432, 0.8558, -0.06529, 0.5132, 0.8394, -0.274, 0.4693, 0.4598, -0.2846, -0.8412, 0.4727, -0.1691, -0.8649, 0.07714, 0.9968, -0.01881, 0.07714, 0.9968, -0.01881, -0.1778, -0.00115, -0.9841, -0.1778, -0.00115, -0.9841, 0.2951, -0.00115, 0.9555, 0.2951, -0.00115, 0.9555, 0.07714, 0.9968, -0.01881, 0.07714, 0.9968, -0.01881, 0.04024, -0.9991, -0.009812, 0.04024, -0.9991, -0.009812, 0.2951, -0.00115, 0.9555, 0.2951, -0.00115, 0.9555, -0.1778, -0.00115, -0.9841, -0.1778, -0.00115, -0.9841, 0.04024, -0.9991, -0.009812, 0.04024, -0.9991, -0.009812, 0.7843, 0.3711, 0.4971, 0.8425, 0.07017, 0.534, 0.585, -0.07202, -0.8078, 0.513, 0.09864, -0.8527, -0.5522, 0.09864, 0.8279, -0.4809, -0.07202, 0.8738, 0.8425, 0.07017, 0.534, 0.7843, 0.3711, 0.4971, -0.8312, -0.1778, -0.5268, -0.8218, -0.2311, -0.5209, -0.4809, -0.07202, 0.8738, -0.5522, 0.09864, 0.8279, 0.513, 0.09864, -0.8527, 0.585, -0.07202, -0.8078, -0.8218, -0.2311, -0.5209, -0.8312, -0.1778, -0.5268, 0.8425, 0.07017, 0.534, 0.8166, -0.2554, 0.5176, 0.5266, -0.2729, -0.8051, 0.585, -0.07202, -0.8078, -0.4809, -0.07202, 0.8738, -0.5033, -0.2729, 0.8199, 0.8166, -0.2554, 0.5176, 0.8425, 0.07017, 0.534, -0.8218, -0.2311, -0.5209, -0.8088, -0.2882, -0.5126, -0.5033, -0.2729, 0.8199, -0.4809, -0.07202, 0.8738, 0.585, -0.07202, -0.8078, 0.5266, -0.2729, -0.8051, -0.8088, -0.2882, -0.5126, -0.8218, -0.2311, -0.5209, -0.05064, 0.9932, 0.105, -0.2627, 0.9649, -0.007033, -0.5496, 0.06225, -0.8331, -0.8765, 0.0041, -0.4814, 0.9025, 0.005065, 0.4307, 0.5156, -0.1588, 0.842, -0.2627, 0.9649, -0.007033, -0.05064, 0.9932, 0.105, 0.0829, -0.9843, -0.1559, -0.02003, -0.9372, -0.3481, 0.5156, -0.1588, 0.842, 0.9025, 0.005065, 0.4307, -0.8765, 0.0041, -0.4814, -0.5496, 0.06225, -0.8331, -0.02003, -0.9372, -0.3481, 0.0829, -0.9843, -0.1559, -0.2627, 0.9649, -0.007033, -0.2698, 0.9394, 0.2114, -0.1171, 0.1857, -0.9756, -0.5496, 0.06225, -0.8331, 0.5156, -0.1588, 0.842, -0.0403, -0.2147, 0.9758, -0.2698, 0.9394, 0.2114, -0.2627, 0.9649, -0.007033, -0.02003, -0.9372, -0.3481, 0.1061, -0.9744, -0.1984, -0.0403, -0.2147, 0.9758, 0.5156, -0.1588, 0.842, -0.5496, 0.06225, -0.8331, -0.1171, 0.1857, -0.9756, 0.1061, -0.9744, -0.1984, -0.02003, -0.9372, -0.3481, 0.1268, 0.9836, -0.1283, -0.2655, 0.9561, -0.1238, -0.4146, -0.118, -0.9023, -0.7039, -0.00408, -0.7103, 0.7429, -0.001422, 0.6694, 0.4, -0.2034, 0.8937, -0.2655, 0.9561, -0.1238, 0.1268, 0.9836, -0.1283, -0.08488, -0.9923, 0.09017, 0.06065, -0.9799, -0.1899, 0.4, -0.2034, 0.8937, 0.7429, -0.001422, 0.6694, -0.7039, -0.00408, -0.7103, -0.4146, -0.118, -0.9023, 0.06065, -0.9799, -0.1899, -0.08488, -0.9923, 0.09017, -0.2655, 0.9561, -0.1238, -0.5124, 0.8475, 0.1385, -0.1398, 0.08125, -0.9868, -0.4146, -0.118, -0.9023, 0.4, -0.2034, 0.8937, -0.02825, -0.1533, 0.9878, -0.5124, 0.8475, 0.1385, -0.2655, 0.9561, -0.1238, 0.06065, -0.9799, -0.1899, 0.3472, -0.929, -0.1282, -0.02825, -0.1533, 0.9878, 0.4, -0.2034, 0.8937, -0.4146, -0.118, -0.9023, -0.1398, 0.08125, -0.9868, 0.3472, -0.929, -0.1282, 0.06065, -0.9799, -0.1899, 0.08909, 0.9732, 0.2119, 0.276, 0.9574, 0.08487, -0.5734, -0.1997, 0.7945, -0.9268, 0.007145, 0.3756, 0.9073, 0.0063, -0.4204, 0.5742, 0.1296, -0.8084, 0.276, 0.9574, 0.08487, 0.08909, 0.9732, 0.2119, -0.1144, -0.9595, -0.2574, -0.00744, -0.8959, -0.4442, 0.5742, 0.1296, -0.8084, 0.9073, 0.0063, -0.4204, -0.9268, 0.007145, 0.3756, -0.5734, -0.1997, 0.7945, -0.00744, -0.8959, -0.4442, -0.1144, -0.9595, -0.2574, 0.276, 0.9574, 0.08487, 0.2351, 0.9245, 0.3001, -0.02367, -0.2966, 0.9547, -0.5734, -0.1997, 0.7945, 0.5742, 0.1296, -0.8084, 0.09716, 0.2819, -0.9545, 0.2351, 0.9245, 0.3001, 0.276, 0.9574, 0.08487, -0.00744, -0.8959, -0.4442, -0.1578, -0.9432, -0.2925, 0.09716, 0.2819, -0.9545, 0.5742, 0.1296, -0.8084, -0.5734, -0.1997, 0.7945, -0.02367, -0.2966, 0.9547, -0.1578, -0.9432, -0.2925, -0.00744, -0.8959, -0.4442, -0.06715, 0.9977, -0.0003499, -0.06715, 0.9977, -0.0003505, -0.07254, 0.000824, -0.9974, -0.07254, 0.0008235, -0.9974, -0.08293, 0.0008241, 0.9966, -0.08293, 0.0008246, 0.9966, -0.06715, 0.9977, -0.0003505, -0.06715, 0.9977, -0.0003499, -0.08831, -0.9961, -0.0004595, -0.08831, -0.9961, -0.00046, -0.08293, 0.0008246, 0.9966, -0.08293, 0.0008241, 0.9966, -0.07254, 0.0008235, -0.9974, -0.07254, 0.000824, -0.9974, -0.08831, -0.9961, -0.00046, -0.08831, -0.9961, -0.0004595, -0.01171, 0.2741, -0.9616, -0.05162, 0.06935, -0.9963, -0.9983, -0.05838, 0.00173, -0.966, 0.2586, 0.0006269, 0.958, 0.2867, 0.0004027, 0.9802, 0.1981, 0.00283, -0.05162, 0.06935, -0.9963, -0.01171, 0.2741, -0.9616, -0.01193, 0.2728, 0.962, -0.05053, 0.05816, 0.997, 0.9802, 0.1981, 0.00283, 0.958, 0.2867, 0.0004027, -0.966, 0.2586, 0.0006269, -0.9983, -0.05838, 0.00173, -0.05053, 0.05816, 0.997, -0.01193, 0.2728, 0.962, -0.05162, 0.06935, -0.9963, 0.02307, -0.1118, -0.9935, -0.9351, -0.3545, -0.002246, -0.9983, -0.05838, 0.00173, 0.9802, 0.1981, 0.00283, 0.9935, 0.1139, 0.0001499, 0.02307, -0.1118, -0.9935, -0.05162, 0.06935, -0.9963, -0.05053, 0.05816, 0.997, 0.02547, -0.1324, 0.9909, 0.9935, 0.1139, 0.0001499, 0.9802, 0.1981, 0.00283, -0.9983, -0.05838, 0.00173, -0.9351, -0.3545, -0.002246, 0.02547, -0.1324, 0.9909, -0.05053, 0.05816, 0.997, 0.2552, 0.9542, 0.156, 0.2552, 0.9542, 0.156, 0.4615, 0.02726, -0.8867, 0.4615, 0.02726, -0.8867, -0.5787, 0.02726, 0.8151, -0.5787, 0.02726, 0.8151, 0.2552, 0.9542, 0.156, 0.2552, 0.9542, 0.156, -0.3724, -0.8997, -0.2277, -0.3724, -0.8997, -0.2277, -0.5787, 0.02726, 0.8151, -0.5787, 0.02726, 0.8151, 0.4615, 0.02726, -0.8867, 0.4615, 0.02726, -0.8867, -0.3724, -0.8997, -0.2277, -0.3724, -0.8997, -0.2277, 0.4788, 0.05891, -0.876, 0.4727, 0.1691, -0.8649, 0.8558, 0.06529, 0.5132, 0.8797, -0.1255, 0.4587, -0.8611, -0.1255, -0.4927, -0.894, 0.06529, -0.4432, 0.4727, 0.1691, -0.8649, 0.4788, 0.05891, -0.876, -0.4563, -0.3076, 0.8349, -0.4794, -0.03108, 0.8771, -0.894, 0.06529, -0.4432, -0.8611, -0.1255, -0.4927, 0.8797, -0.1255, 0.4587, 0.8558, 0.06529, 0.5132, -0.4794, -0.03108, 0.8771, -0.4563, -0.3076, 0.8349, 0.4727, 0.1691, -0.8649, 0.4598, 0.2846, -0.8412, 0.8394, 0.274, 0.4693, 0.8558, 0.06529, 0.5132, -0.894, 0.06529, -0.4432, -0.8483, 0.274, -0.4531, 0.4598, 0.2846, -0.8412, 0.4727, 0.1691, -0.8649, -0.4794, -0.03108, 0.8771, -0.4628, 0.2625, 0.8467, -0.8483, 0.274, -0.4531, -0.894, 0.06529, -0.4432, 0.8558, 0.06529, 0.5132, 0.8394, 0.274, 0.4693, -0.4628, 0.2625, 0.8467, -0.4794, -0.03108, 0.8771, 0.04024, 0.9991, -0.009812, 0.04024, 0.9991, -0.009812, -0.1778, 0.001149, -0.9841, -0.1778, 0.00115, -0.9841, 0.2951, 0.00115, 0.9555, 0.2951, 0.00115, 0.9555, 0.04024, 0.9991, -0.009812, 0.04024, 0.9991, -0.009812, 0.07714, -0.9968, -0.01881, 0.07714, -0.9968, -0.01881, 0.2951, 0.00115, 0.9555, 0.2951, 0.00115, 0.9555, -0.1778, 0.00115, -0.9841, -0.1778, 0.001149, -0.9841, 0.07714, -0.9968, -0.01881, 0.07714, -0.9968, -0.01881, -0.8312, 0.1778, -0.5268, -0.8218, 0.2311, -0.5209, 0.585, 0.07202, -0.8078, 0.513, -0.09864, -0.8527, -0.5522, -0.09864, 0.8279, -0.4809, 0.07202, 0.8738, -0.8218, 0.2311, -0.5209, -0.8312, 0.1778, -0.5268, 0.7843, -0.3711, 0.4971, 0.8425, -0.07017, 0.534, -0.4809, 0.07202, 0.8738, -0.5522, -0.09864, 0.8279, 0.513, -0.09864, -0.8527, 0.585, 0.07202, -0.8078, 0.8425, -0.07017, 0.534, 0.7843, -0.3711, 0.4971, -0.8218, 0.2311, -0.5209, -0.8088, 0.2882, -0.5126, 0.5266, 0.2729, -0.8051, 0.585, 0.07202, -0.8078, -0.4809, 0.07202, 0.8738, -0.5033, 0.2729, 0.8199, -0.8088, 0.2882, -0.5126, -0.8218, 0.2311, -0.5209, 0.8425, -0.07017, 0.534, 0.8166, 0.2554, 0.5176, -0.5033, 0.2729, 0.8199, -0.4809, 0.07202, 0.8738, 0.585, 0.07202, -0.8078, 0.5266, 0.2729, -0.8051, 0.8166, 0.2554, 0.5176, 0.8425, -0.07017, 0.534, 0.0829, 0.9843, -0.1559, -0.02003, 0.9372, -0.3481, -0.5496, -0.06225, -0.8331, -0.8765, -0.004099, -0.4814, 0.9025, -0.005066, 0.4307, 0.5156, 0.1588, 0.842, -0.02003, 0.9372, -0.3481, 0.0829, 0.9843, -0.1559, -0.05064, -0.9932, 0.105, -0.2627, -0.9649, -0.007034, 0.5156, 0.1588, 0.842, 0.9025, -0.005066, 0.4307, -0.8765, -0.004099, -0.4814, -0.5496, -0.06225, -0.8331, -0.2627, -0.9649, -0.007034, -0.05064, -0.9932, 0.105, -0.02003, 0.9372, -0.3481, 0.1061, 0.9744, -0.1984, -0.1171, -0.1857, -0.9756, -0.5496, -0.06225, -0.8331, 0.5156, 0.1588, 0.842, -0.0403, 0.2147, 0.9758, 0.1061, 0.9744, -0.1984, -0.02003, 0.9372, -0.3481, -0.2627, -0.9649, -0.007034, -0.2698, -0.9394, 0.2114, -0.0403, 0.2147, 0.9758, 0.5156, 0.1588, 0.842, -0.5496, -0.06225, -0.8331, -0.1171, -0.1857, -0.9756, -0.2698, -0.9394, 0.2114, -0.2627, -0.9649, -0.007034, -0.08488, 0.9923, 0.09017, 0.06065, 0.9799, -0.1899, -0.4146, 0.118, -0.9023, -0.7039, 0.004081, -0.7103, 0.7429, 0.00142, 0.6694, 0.4, 0.2034, 0.8937, 0.06065, 0.9799, -0.1899, -0.08488, 0.9923, 0.09017, 0.1268, -0.9836, -0.1283, -0.2655, -0.9561, -0.1238, 0.4, 0.2034, 0.8937, 0.7429, 0.00142, 0.6694, -0.7039, 0.004081, -0.7103, -0.4146, 0.118, -0.9023, -0.2655, -0.9561, -0.1238, 0.1268, -0.9836, -0.1283, 0.06065, 0.9799, -0.1899, 0.3472, 0.929, -0.1282, -0.1398, -0.08125, -0.9868, -0.4146, 0.118, -0.9023, 0.4, 0.2034, 0.8937, -0.02825, 0.1533, 0.9878, 0.3472, 0.929, -0.1282, 0.06065, 0.9799, -0.1899, -0.2655, -0.9561, -0.1238, -0.5124, -0.8475, 0.1385, -0.02825, 0.1533, 0.9878, 0.4, 0.2034, 0.8937, -0.4146, 0.118, -0.9023, -0.1398, -0.08125, -0.9868, -0.5124, -0.8475, 0.1385, -0.2655, -0.9561, -0.1238, -0.1144, 0.9595, -0.2574, -0.00744, 0.8959, -0.4442, -0.5734, 0.1997, 0.7945, -0.9268, -0.007145, 0.3756, 0.9073, -0.006299, -0.4204, 0.5742, -0.1296, -0.8084, -0.00744, 0.8959, -0.4442, -0.1144, 0.9595, -0.2574, 0.08909, -0.9732, 0.2119, 0.276, -0.9574, 0.08488, 0.5742, -0.1296, -0.8084, 0.9073, -0.006299, -0.4204, -0.9268, -0.007145, 0.3756, -0.5734, 0.1997, 0.7945, 0.276, -0.9574, 0.08488, 0.08909, -0.9732, 0.2119, -0.00744, 0.8959, -0.4442, -0.1578, 0.9432, -0.2925, -0.02367, 0.2966, 0.9547, -0.5734, 0.1997, 0.7945, 0.5742, -0.1296, -0.8084, 0.09716, -0.2819, -0.9545, -0.1578, 0.9432, -0.2925, -0.00744, 0.8959, -0.4442, 0.276, -0.9574, 0.08488, 0.2351, -0.9245, 0.3001, 0.09716, -0.2819, -0.9545, 0.5742, -0.1296, -0.8084, -0.5734, 0.1997, 0.7945, -0.02367, 0.2966, 0.9547, 0.2351, -0.9245, 0.3001, 0.276, -0.9574, 0.08488, -0.9999, -0.01061, -0.005212, -0.9999, -0.01061, -0.005212, -0.9999, -0.01061, -0.005212, -0.9999, -0.01061, -0.005212, 0.9999, 0.01061, 0.005211, 0.9999, 0.01061, 0.005211, 0.9999, 0.01061, 0.005211, 0.9999, 0.01061, 0.005211, 0.0, -1.0, 8.808e-08, 0.0, -1.0, 8.808e-08, 0.0, -1.0, 8.808e-08, 0.0, -1.0, 8.808e-08, 0.2381, 0.9712, -0.01044, 0.2381, 0.9712, -0.01044, 0.2381, 0.9712, -0.01044, 0.2381, 0.9712, -0.01044, -0.7931, -0.3688, -0.4848, -0.7931, -0.3688, -0.4848, -0.7931, -0.3688, -0.4848, -0.7931, -0.3688, -0.4848, 0.7931, 0.3688, 0.4848, 0.7931, 0.3688, 0.4848, 0.7931, 0.3688, 0.4848, 0.7931, 0.3688, 0.4848, 0.08943, 0.9825, -0.1636, 0.08943, 0.9825, -0.1636, 0.08943, 0.9825, -0.1636, 0.08943, 0.9825, -0.1636, -1.042e-07, -1.0, 1.762e-07, -1.042e-07, -1.0, 1.762e-07, -1.042e-07, -1.0, 1.762e-07, -1.042e-07, -1.0, 1.762e-07, -0.9714, 0.01902, 0.2368, -0.9714, 0.01902, 0.2368, -0.9714, 0.01902, 0.2368, -0.9714, 0.01902, 0.2368, 0.9714, -0.01902, -0.2368, 0.9714, -0.01902, -0.2368, 0.9714, -0.01902, -0.2368, 0.9714, -0.01902, -0.2368, -0.2344, 0.9607, -0.1486, -0.2344, 0.9607, -0.1486, -0.2344, 0.9607, -0.1486, -0.2344, 0.9607, -0.1486, 9.999e-08, -1.0, 0.0, 9.999e-08, -1.0, 0.0, 9.999e-08, -1.0, 0.0, 9.999e-08, -1.0, 0.0, -0.4514, -0.1467, 0.8802, -0.4514, -0.1467, 0.8802, -0.4514, -0.1467, 0.8802, -0.4514, -0.1467, 0.8802, 0.9813, 0.1926, -1.094e-06, 0.9813, 0.1926, -1.094e-06, 0.9813, 0.1926, -1.094e-06, 0.9813, 0.1926, -1.094e-06, -0.6824, 0.152, 0.715, -0.6824, 0.152, 0.715, -0.6824, 0.152, 0.715, -0.6824, 0.152, 0.715, 0.9004, 0.435, 1.384e-06, 0.9004, 0.435, 1.384e-06, 0.9004, 0.435, 1.384e-06, 0.9004, 0.435, 1.384e-06, 0.3849, -0.2559, 0.8868, 0.3849, -0.2559, 0.8868, 0.3849, -0.2559, 0.8868, 0.3849, -0.2559, 0.8868, -0.9786, 0.2058, 0.0, -0.9786, 0.2058, 0.0, -0.9786, 0.2058, 0.0, -0.9786, 0.2058, 0.0, -0.9999, 0.01061, -0.005211, -0.9999, 0.01061, -0.005211, -0.9999, 0.01061, -0.005211, -0.9999, 0.01061, -0.005211, 0.9999, -0.01061, 0.005211, 0.9999, -0.01061, 0.005211, 0.9999, -0.01061, 0.005211, 0.9999, -0.01061, 0.005211, 8.4e-14, 1.0, -2.642e-07, 8.4e-14, 1.0, -2.642e-07, 8.4e-14, 1.0, -2.642e-07, 8.4e-14, 1.0, -2.642e-07, 0.2381, -0.9712, -0.01044, 0.2381, -0.9712, -0.01044, 0.2381, -0.9712, -0.01044, 0.2381, -0.9712, -0.01044, -0.7931, 0.3688, -0.4848, -0.7931, 0.3688, -0.4848, -0.7931, 0.3688, -0.4848, -0.7931, 0.3688, -0.4848, 0.7931, -0.3688, 0.4848, 0.7931, -0.3688, 0.4848, 0.7931, -0.3688, 0.4848, 0.7931, -0.3688, 0.4848, 0.08943, -0.9825, -0.1636, 0.08943, -0.9825, -0.1636, 0.08943, -0.9825, -0.1636, 0.08943, -0.9825, -0.1636, 3.475e-08, 1.0, -1.101e-07, 3.475e-08, 1.0, -1.101e-07, 3.475e-08, 1.0, -1.101e-07, 3.475e-08, 1.0, -1.101e-07, -0.9714, -0.01902, 0.2368, -0.9714, -0.01902, 0.2368, -0.9714, -0.01902, 0.2368, -0.9714, -0.01902, 0.2368, 0.9714, 0.01902, -0.2368, 0.9714, 0.01902, -0.2368, 0.9714, 0.01902, -0.2368, 0.9714, 0.01902, -0.2368, -0.2344, -0.9607, -0.1486, -0.2344, -0.9607, -0.1486, -0.2344, -0.9607, -0.1486, -0.2344, -0.9607, -0.1486, -3e-07, 1.0, 8.808e-08, -3e-07, 1.0, 8.808e-08, -3e-07, 1.0, 8.808e-08, -3e-07, 1.0, 8.808e-08, -0.4514, 0.1467, 0.8802, -0.4514, 0.1467, 0.8802, -0.4514, 0.1467, 0.8802, -0.4514, 0.1467, 0.8802, 0.9813, -0.1926, -1.251e-06, 0.9813, -0.1926, -1.251e-06, 0.9813, -0.1926, -1.251e-06, 0.9813, -0.1926, -1.251e-06, -0.6824, -0.152, 0.715, -0.6824, -0.152, 0.715, -0.6824, -0.152, 0.715, -0.6824, -0.152, 0.715, 0.9004, -0.435, 9.225e-07, 0.9004, -0.435, 9.225e-07, 0.9004, -0.435, 9.225e-07, 0.9004, -0.435, 9.225e-07, 0.3849, 0.2559, 0.8868, 0.3849, 0.2559, 0.8868, 0.3849, 0.2559, 0.8868, 0.3849, 0.2559, 0.8868, -0.9786, -0.2058, -2.913e-07, -0.9786, -0.2058, -2.913e-07, -0.9786, -0.2058, -2.913e-07, -0.9786, -0.2058, -2.913e-07, 0.5124, -0.7321, 0.4489, 0.8272, -0.1797, 0.5324, -0.2999, -0.3304, 0.8949, 0.003013, -0.8132, 0.582, 0.5917, -0.5865, 0.553, 0.8272, 0.1785, 0.5329, -0.3001, 0.3284, 0.8956, -0.3997, -0.4647, 0.7902, -0.2546, -0.1279, -0.9585, -0.2515, -0.08, -0.9645, -0.251, -0.07306, -0.9652, -0.2546, -0.1279, -0.9585, -0.2705, 0.03868, -0.9619, -0.2702, 0.103, -0.9573, -0.2703, 0.09821, -0.9578, -0.2705, 0.03868, -0.9619])] * 3)])

# ---- objects
ob_bug_3 = bpy.data.objects.new('Bug_3', me_bug_3_001)

# ---- transforms, parenting, visibility, modifiers, constraints
ob_bug_3.location = (4.352e-08, -1.657e-08, 0.1649)
ob_bug_3.rotation_euler = (-1.629e-07, 0.0, 0.0)
ob_bug_3.color = (0.8, 0.8, 0.8, 1.0)

# ---- collection membership
col_collection.objects.link(ob_bug_3)

# ---- scene / render settings (as saved in the file)
scene.frame_start = 1; scene.frame_end = 250; scene.frame_set(1)
scene.render.engine = 'BLENDER_EEVEE_NEXT'
scene.cycles.sampling_pattern = 'TABULATED_SOBOL'
bpy.context.view_layer.update()

# ---- added for rendering (the .blend has no active camera and no usable light): camera, sun
cam_auto = bpy.data.cameras.new('AutoCamera')
cam_auto.lens = 50.0
cam_auto.sensor_width = 36.0
cam_auto.clip_end = 1000.0
ob_auto_camera = bpy.data.objects.new('AutoCamera', cam_auto)
scene.collection.objects.link(ob_auto_camera)
ob_auto_camera.location = (1.11309, -1.24991, 0.989848)
ob_auto_camera.rotation_euler = (1.09748, -7.21219e-08, 0.694738)
scene.camera = ob_auto_camera
light_auto_sun = bpy.data.lights.new('AutoSun', 'SUN')
light_auto_sun.energy = 3.0
light_auto_sun.angle = 0.0523599
ob_auto_sun = bpy.data.objects.new('AutoSun', light_auto_sun)
scene.collection.objects.link(ob_auto_sun)
ob_auto_sun.rotation_euler = (0.872665, 0.174533, 0.523599)
bpy.context.view_layer.update()
